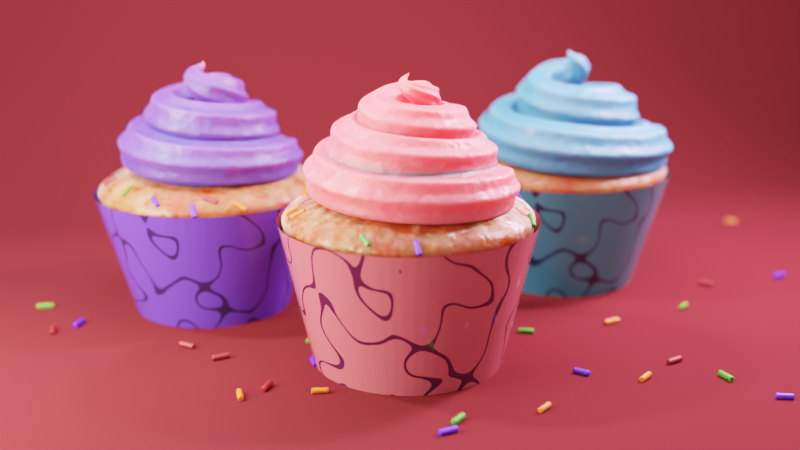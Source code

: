 # Source: cupcakes.blend  (saved by Blender 3.0.39; exported with 4.5.12 LTS)
import bpy
from mathutils import Matrix  # noqa: F401  (used for matrix-valued properties, if any)

bpy.ops.wm.read_factory_settings(use_empty=True)
scene = bpy.context.scene
scene.name = 'Scene'

# ---- collections
col_collection = bpy.data.collections.new('Collection'); scene.collection.children.link(col_collection)
col_other = bpy.data.collections.new('Other'); scene.collection.children.link(col_other)

# ---- materials (node trees are filled in below, after node groups)
mat_paper = bpy.data.materials.new('Paper')
mat_paper.use_transparent_shadow = False
mat_paper_cyan = bpy.data.materials.new('Paper Cyan')
mat_paper_cyan.use_transparent_shadow = False
mat_paper_purple = bpy.data.materials.new('Paper Purple')
mat_paper_purple.use_transparent_shadow = False
mat_floor = bpy.data.materials.new('Floor')
mat_floor.use_transparent_shadow = False
mat_sprinkles = bpy.data.materials.new('Sprinkles')
mat_sprinkles.use_transparent_shadow = False
mat_dough = bpy.data.materials.new('Dough')
mat_dough.use_transparent_shadow = False
mat_cream_pink = bpy.data.materials.new('Cream Pink')
mat_cream_pink.use_transparent_shadow = False
mat_cream_cyan = bpy.data.materials.new('Cream Cyan')
mat_cream_cyan.use_transparent_shadow = False
mat_cream_purple = bpy.data.materials.new('Cream Purple')
mat_cream_purple.use_transparent_shadow = False

# ---- node groups
ng_geometry_nodes = bpy.data.node_groups.new('Geometry Nodes', 'GeometryNodeTree')
_s = ng_geometry_nodes.interface.new_socket(name='Geometry', in_out='OUTPUT', socket_type='NodeSocketGeometry')
_s = ng_geometry_nodes.interface.new_socket(name='Geometry', in_out='INPUT', socket_type='NodeSocketGeometry')
_s = ng_geometry_nodes.interface.new_socket(name='Radius', in_out='INPUT', socket_type='NodeSocketFloat')
_s.subtype = 'DISTANCE'
_s.default_value = 1.0
_s.min_value = 0.0
_s = ng_geometry_nodes.interface.new_socket(name='Dough Sourface', in_out='INPUT', socket_type='NodeSocketFloat')
_s.default_value = 0.09
_s.min_value = 0.0
_s.max_value = 1.0
_s = ng_geometry_nodes.interface.new_socket(name='Dough Height', in_out='INPUT', socket_type='NodeSocketFloat')
_s.default_value = 0.25
_s.min_value = 0.0
_s.max_value = 1.0
_s = ng_geometry_nodes.interface.new_socket(name='Cup Folds', in_out='INPUT', socket_type='NodeSocketInt')
_s.default_value = 32
_s.min_value = 30
_s.max_value = 70
_s = ng_geometry_nodes.interface.new_socket(name='Cup Height', in_out='INPUT', socket_type='NodeSocketFloat')
_s.subtype = 'DISTANCE'
_s.default_value = 1.0
_s.min_value = 0.0
_s.max_value = 2.0
_s = ng_geometry_nodes.interface.new_socket(name='Cup Base', in_out='INPUT', socket_type='NodeSocketFloat')
_s.min_value = 0.0
_s.max_value = 1.0
_s = ng_geometry_nodes.interface.new_socket(name='Cream Height', in_out='INPUT', socket_type='NodeSocketFloat')
_s.subtype = 'DISTANCE'
_s.default_value = 0.7
_s.min_value = 0.0
_s.max_value = 2.0
_s = ng_geometry_nodes.interface.new_socket(name='Cream Rotations', in_out='INPUT', socket_type='NodeSocketFloat')
_s.default_value = 3.0
_s.min_value = 0.0
_s = ng_geometry_nodes.interface.new_socket(name='Cream Thickness', in_out='INPUT', socket_type='NodeSocketFloat')
_s.default_value = 1.21
_s.min_value = 0.0
_s.max_value = 2.0
_s = ng_geometry_nodes.interface.new_socket(name='Cream Tip', in_out='INPUT', socket_type='NodeSocketFloat')
_s.default_value = 0.19
_s.min_value = 0.0
_s.max_value = 0.3
_s = ng_geometry_nodes.interface.new_socket(name='Cream Width', in_out='INPUT', socket_type='NodeSocketFloat')
_s.default_value = 0.69
_s.min_value = 0.0
_s.max_value = 1.0
_s = ng_geometry_nodes.interface.new_socket(name='Cream offset', in_out='INPUT', socket_type='NodeSocketFloat')
_s.min_value = -5.0
_s.max_value = 5.0
_s = ng_geometry_nodes.interface.new_socket(name='Cupcake Sprinkles', in_out='INPUT', socket_type='NodeSocketFloat')
_s.default_value = 1.0
_s.min_value = 0.0
_s.max_value = 1.0
_s = ng_geometry_nodes.interface.new_socket(name='Floor Sprinkles', in_out='INPUT', socket_type='NodeSocketFloat')
_s.default_value = 1.0
_s.min_value = 0.0
_s.max_value = 1.0
_s = ng_geometry_nodes.interface.new_socket(name='Paper', in_out='INPUT', socket_type='NodeSocketMaterial')
_s.default_value = mat_paper
_s = ng_geometry_nodes.interface.new_socket(name='Dough', in_out='INPUT', socket_type='NodeSocketMaterial')
_s.default_value = mat_dough
_s = ng_geometry_nodes.interface.new_socket(name='Cream', in_out='INPUT', socket_type='NodeSocketMaterial')
_s.default_value = mat_cream_pink
ng_geometry_nodes.is_modifier = True
# nodes of 'Geometry Nodes' reference scene objects; filled in after objects exist
ng_auto_smooth = bpy.data.node_groups.new('Auto Smooth', 'GeometryNodeTree')
_s = ng_auto_smooth.interface.new_socket(name='Geometry', in_out='OUTPUT', socket_type='NodeSocketGeometry')
_s = ng_auto_smooth.interface.new_socket(name='Geometry', in_out='INPUT', socket_type='NodeSocketGeometry')
_s = ng_auto_smooth.interface.new_socket(name='Angle', in_out='INPUT', socket_type='NodeSocketFloat')
_s.subtype = 'ANGLE'
_s.min_value = 0.0
_s.max_value = 3.142
ng_auto_smooth.is_modifier = True
_N = ng_auto_smooth.nodes; _L = ng_auto_smooth.links
n0 = _N.new('NodeGroupOutput'); n0.name = 'Group Output'; n0.location = (480, -100)
n1 = _N.new('NodeGroupInput'); n1.name = 'Group Input'; n1.location = (-420, -300)
n2 = _N.new('NodeGroupInput'); n2.name = 'Group Input.001'; n2.location = (-60, -100)
n3 = _N.new('GeometryNodeSetShadeSmooth'); n3.name = 'Set Shade Smooth'; n3.location = (120, -100)
n3.domain = 'EDGE'
n4 = _N.new('GeometryNodeSetShadeSmooth'); n4.name = 'Set Shade Smooth.001'; n4.location = (300, -100)
n5 = _N.new('GeometryNodeInputMeshEdgeAngle'); n5.name = 'Edge Angle'; n5.location = (-420, -220)
n6 = _N.new('GeometryNodeInputEdgeSmooth'); n6.name = 'Is Edge Smooth'; n6.location = (-60, -160)
n7 = _N.new('GeometryNodeInputShadeSmooth'); n7.name = 'Is Face Smooth'; n7.location = (-240, -340)
n8 = _N.new('FunctionNodeBooleanMath'); n8.name = 'Boolean Math'; n8.location = (-60, -220)
n9 = _N.new('FunctionNodeCompare'); n9.name = 'Compare'; n9.location = (-240, -180)
n9.operation = 'LESS_EQUAL'
_L.new(n5.outputs[0], n9.inputs[0])
_L.new(n4.outputs[0], n0.inputs[0])
_L.new(n1.outputs[1], n9.inputs[1])
_L.new(n9.outputs[0], n8.inputs[0])
_L.new(n7.outputs[0], n8.inputs[1])
_L.new(n2.outputs[0], n3.inputs[0])
_L.new(n6.outputs[0], n3.inputs[1])
_L.new(n3.outputs[0], n4.inputs[0])
_L.new(n8.outputs[0], n3.inputs[2])
n0.is_active_output = True

# ---- material node trees
mat_paper.use_nodes = True; mat_paper.node_tree.nodes.clear()
_N = mat_paper.node_tree.nodes; _L = mat_paper.node_tree.links
n0 = _N.new('ShaderNodeTexNoise'); n0.name = 'Musgrave Texture'; n0.location = (-1226, 338)
n0.width = 150
n0.noise_type = 'RIDGED_MULTIFRACTAL'
n0.normalize = False
n0.inputs[2].default_value = 3.1
n0.inputs[3].default_value = 0.0
n0.inputs[4].default_value = 1.0
n1 = _N.new('ShaderNodeMapRange'); n1.name = 'Map Range'; n1.location = (-1044, 337)
n1.inputs[1].default_value = 0.01
n1.inputs[2].default_value = 0.0
n2 = _N.new('ShaderNodeMath'); n2.name = 'Math'; n2.location = (-878, 342)
n2.operation = 'LESS_THAN'
n2.inputs[1].default_value = 0.85
n2.inputs[2].default_value = 0.0
n3 = _N.new('ShaderNodeOutputMaterial'); n3.name = 'Material Output'; n3.location = (380, 300)
n4 = _N.new('ShaderNodeBsdfPrincipled'); n4.name = 'Principled BSDF'; n4.location = (-163, 188)
n4.distribution = 'GGX'
n4.subsurface_method = 'BURLEY'
n4.inputs[2].default_value = 0.09091
n4.inputs[3].default_value = 1.45
n4.inputs[27].default_value = (0.0, 0.0, 0.0, 1.0)
n4.inputs[28].default_value = 1.0
n5 = _N.new('ShaderNodeBsdfTranslucent'); n5.name = 'Translucent BSDF'; n5.location = (-65, 311)
n6 = _N.new('ShaderNodeMix'); n6.name = 'Mix'; n6.location = (-700, 334)
n6.data_type = 'RGBA'
n6.inputs[6].default_value = (0.05317, 0.006515, 0.03017, 1.0)
n6.inputs[7].default_value = (0.4497, 0.07669, 0.1018, 1.0)
n7 = _N.new('ShaderNodeMixShader'); n7.name = 'Mix Shader'; n7.location = (160, 300)
n7.inputs[0].default_value = 0.0
n8 = _N.new('ShaderNodeTexCoord'); n8.name = 'Texture Coordinate'; n8.location = (-1404, 329)
_L.new(n8.outputs[3], n0.inputs[0])
_L.new(n0.outputs[0], n1.inputs[0])
_L.new(n1.outputs[0], n2.inputs[0])
_L.new(n2.outputs[0], n6.inputs[0])
_L.new(n6.outputs[2], n4.inputs[0])
_L.new(n4.outputs[0], n7.inputs[1])
_L.new(n5.outputs[0], n7.inputs[2])
_L.new(n7.outputs[0], n3.inputs[0])
_L.new(n6.outputs[2], n5.inputs[0])
n3.is_active_output = True
mat_paper_cyan.use_nodes = True; mat_paper_cyan.node_tree.nodes.clear()
_N = mat_paper_cyan.node_tree.nodes; _L = mat_paper_cyan.node_tree.links
n0 = _N.new('ShaderNodeTexNoise'); n0.name = 'Musgrave Texture'; n0.location = (-1226, 338)
n0.width = 150
n0.noise_type = 'RIDGED_MULTIFRACTAL'
n0.normalize = False
n0.inputs[2].default_value = 3.1
n0.inputs[3].default_value = 0.0
n0.inputs[4].default_value = 1.0
n1 = _N.new('ShaderNodeMapRange'); n1.name = 'Map Range'; n1.location = (-1044, 337)
n1.inputs[1].default_value = 0.01
n1.inputs[2].default_value = 0.0
n2 = _N.new('ShaderNodeMath'); n2.name = 'Math'; n2.location = (-878, 342)
n2.operation = 'LESS_THAN'
n2.inputs[1].default_value = 0.85
n2.inputs[2].default_value = 0.0
n3 = _N.new('ShaderNodeTexCoord'); n3.name = 'Texture Coordinate'; n3.location = (-1540, 20)
n4 = _N.new('ShaderNodeOutputMaterial'); n4.name = 'Material Output'; n4.location = (380, 300)
n5 = _N.new('ShaderNodeMix'); n5.name = 'Mix'; n5.location = (-700, 334)
n5.data_type = 'RGBA'
n5.inputs[6].default_value = (0.008639, 0.01172, 0.05316, 1.0)
n5.inputs[7].default_value = (0.03463, 0.178, 0.2661, 1.0)
n6 = _N.new('ShaderNodeBsdfPrincipled'); n6.name = 'Principled BSDF'; n6.location = (-160, 180)
n6.distribution = 'GGX'
n6.subsurface_method = 'BURLEY'
n6.inputs[2].default_value = 0.09091
n6.inputs[3].default_value = 1.45
n6.inputs[27].default_value = (0.0, 0.0, 0.0, 1.0)
n6.inputs[28].default_value = 1.0
_L.new(n3.outputs[3], n0.inputs[0])
_L.new(n0.outputs[0], n1.inputs[0])
_L.new(n1.outputs[0], n2.inputs[0])
_L.new(n2.outputs[0], n5.inputs[0])
_L.new(n5.outputs[2], n6.inputs[0])
_L.new(n6.outputs[0], n4.inputs[0])
n4.is_active_output = True
mat_paper_purple.use_nodes = True; mat_paper_purple.node_tree.nodes.clear()
_N = mat_paper_purple.node_tree.nodes; _L = mat_paper_purple.node_tree.links
n0 = _N.new('ShaderNodeOutputMaterial'); n0.name = 'Material Output'; n0.location = (380, 300)
n1 = _N.new('ShaderNodeTexNoise'); n1.name = 'Musgrave Texture'; n1.location = (-966, 198)
n1.width = 150
n1.noise_type = 'RIDGED_MULTIFRACTAL'
n1.normalize = False
n1.inputs[2].default_value = 3.1
n1.inputs[3].default_value = 0.0
n1.inputs[4].default_value = 1.0
n2 = _N.new('ShaderNodeMapRange'); n2.name = 'Map Range'; n2.location = (-784, 196)
n2.inputs[1].default_value = 0.01
n2.inputs[2].default_value = 0.0
n3 = _N.new('ShaderNodeMath'); n3.name = 'Math'; n3.location = (-617, 201)
n3.operation = 'LESS_THAN'
n3.inputs[1].default_value = 0.85
n3.inputs[2].default_value = 0.0
n4 = _N.new('ShaderNodeMix'); n4.name = 'Mix'; n4.location = (-440, 194)
n4.data_type = 'RGBA'
n4.inputs[6].default_value = (0.01929, 0.008565, 0.05317, 1.0)
n4.inputs[7].default_value = (0.0831, 0.03256, 0.3887, 1.0)
n5 = _N.new('ShaderNodeBsdfPrincipled'); n5.name = 'Principled BSDF'; n5.location = (-160, 180)
n5.distribution = 'GGX'
n5.subsurface_method = 'BURLEY'
n5.inputs[2].default_value = 0.09091
n5.inputs[3].default_value = 1.45
n5.inputs[27].default_value = (0.0, 0.0, 0.0, 1.0)
n5.inputs[28].default_value = 1.0
n6 = _N.new('ShaderNodeTexCoord'); n6.name = 'Texture Coordinate'; n6.location = (-1177, 169)
_L.new(n6.outputs[3], n1.inputs[0])
_L.new(n1.outputs[0], n2.inputs[0])
_L.new(n2.outputs[0], n3.inputs[0])
_L.new(n3.outputs[0], n4.inputs[0])
_L.new(n4.outputs[2], n5.inputs[0])
_L.new(n5.outputs[0], n0.inputs[0])
n0.is_active_output = True
mat_floor.use_nodes = True; mat_floor.node_tree.nodes.clear()
_N = mat_floor.node_tree.nodes; _L = mat_floor.node_tree.links
n0 = _N.new('ShaderNodeOutputMaterial'); n0.name = 'Material Output'; n0.location = (300, 300)
n1 = _N.new('ShaderNodeBsdfDiffuse'); n1.name = 'Diffuse BSDF'; n1.location = (-183, 270)
n1.inputs[0].default_value = (0.09864, 0.01057, 0.01342, 1.0)
_L.new(n1.outputs[0], n0.inputs[0])
n0.is_active_output = True
mat_sprinkles.use_nodes = True; mat_sprinkles.node_tree.nodes.clear()
_N = mat_sprinkles.node_tree.nodes; _L = mat_sprinkles.node_tree.links
n0 = _N.new('ShaderNodeOutputMaterial'); n0.name = 'Material Output'; n0.location = (300, 300)
n1 = _N.new('ShaderNodeBsdfPrincipled'); n1.name = 'Principled BSDF'; n1.location = (10, 300)
n1.distribution = 'GGX'
n1.inputs[2].default_value = 0.5318
n1.inputs[3].default_value = 1.45
n1.inputs[8].default_value = 1.0
n1.inputs[9].default_value = (0.6, 0.2, 0.1)
n1.inputs[10].default_value = 0.004545
n1.inputs[27].default_value = (0.0, 0.0, 0.0, 1.0)
n1.inputs[28].default_value = 1.0
n2 = _N.new('ShaderNodeValToRGB'); n2.name = 'ColorRamp'; n2.location = (-436, 253)
n2.color_ramp.interpolation = 'CONSTANT'
while len(n2.color_ramp.elements) > 1: n2.color_ramp.elements.remove(n2.color_ramp.elements[-1])
n2.color_ramp.elements[0].position = 0.0; n2.color_ramp.elements[0].color = (0.08351, 0.0, 0.5146, 1.0)
_e = n2.color_ramp.elements.new(0.3136); _e.color = (0.6657, 0.1222, 0.0, 1.0)
_e = n2.color_ramp.elements.new(0.5773); _e.color = (0.02998, 0.2103, 0.0, 1.0)
_e = n2.color_ramp.elements.new(0.8091); _e.color = (0.2316, 0.0, 0.003035, 1.0)
n3 = _N.new('ShaderNodeObjectInfo'); n3.name = 'Object Info'; n3.location = (-701, 61)
n4 = _N.new('ShaderNodeMix'); n4.name = 'Mix'; n4.location = (-160, 180)
n4.data_type = 'RGBA'
n4.inputs[0].default_value = 0.004545
n4.inputs[7].default_value = (0.8, 0.6496, 0.4258, 1.0)
_L.new(n1.outputs[0], n0.inputs[0])
_L.new(n3.outputs[5], n2.inputs[0])
_L.new(n2.outputs[0], n4.inputs[6])
_L.new(n4.outputs[2], n1.inputs[0])
n0.is_active_output = True
mat_dough.use_nodes = True; mat_dough.node_tree.nodes.clear()
_N = mat_dough.node_tree.nodes; _L = mat_dough.node_tree.links
n0 = _N.new('ShaderNodeOutputMaterial'); n0.name = 'Material Output'; n0.location = (482, 300)
n1 = _N.new('ShaderNodeFresnel'); n1.name = 'Fresnel'; n1.location = (-287, 521)
n1.inputs[0].default_value = 1.45
n2 = _N.new('ShaderNodeMixShader'); n2.name = 'Mix Shader'; n2.location = (260, 320)
n3 = _N.new('ShaderNodeBsdfAnisotropic'); n3.name = 'Glossy BSDF'; n3.location = (-220, -40)
n3.distribution = 'GGX'
n4 = _N.new('NodeReroute'); n4.name = 'Reroute'; n4.location = (-1225, -210)
n4.width = 16
n4.socket_idname = 'NodeSocketVector'
n5 = _N.new('ShaderNodeTexNoise'); n5.name = 'Noise Texture.001'; n5.location = (-1020, -100)
n5.inputs[2].default_value = 8.02
n5.inputs[3].default_value = 10.0
n6 = _N.new('ShaderNodeTexNoise'); n6.name = 'Noise Texture.003'; n6.location = (-1020, -340)
n6.inputs[2].default_value = 3.0
n6.inputs[3].default_value = 10.0
n7 = _N.new('ShaderNodeValToRGB'); n7.name = 'ColorRamp.003'; n7.location = (-750, 330)
while len(n7.color_ramp.elements) > 1: n7.color_ramp.elements.remove(n7.color_ramp.elements[-1])
n7.color_ramp.elements[0].position = 0.0; n7.color_ramp.elements[0].color = (0.2508, 0.02304, 0.001185, 1.0)
_e = n7.color_ramp.elements.new(1.0); _e.color = (0.267, 0.1071, 0.03788, 1.0)
n8 = _N.new('ShaderNodeTexNoise'); n8.name = 'Noise Texture.002'; n8.location = (-1183, 241)
n8.inputs[2].default_value = 3.5
n8.inputs[3].default_value = 6.7
n8.inputs[4].default_value = 0.775
n9 = _N.new('ShaderNodeMapRange'); n9.name = 'Map Range'; n9.location = (-1003, 241)
n9.inputs[1].default_value = 0.42
n9.inputs[2].default_value = 0.65
n10 = _N.new('ShaderNodeTexCoord'); n10.name = 'Texture Coordinate'; n10.location = (-1494, 78)
n11 = _N.new('ShaderNodeMix'); n11.name = 'Mix'; n11.location = (-839, -185)
n11.data_type = 'RGBA'
n11.blend_type = 'ADD'
n11.inputs[0].default_value = 0.4917
n12 = _N.new('ShaderNodeBump'); n12.name = 'Bump'; n12.location = (-519, -188)
n12.inputs[1].default_value = 0.03
n12.inputs[2].default_value = 1.0
n13 = _N.new('ShaderNodeMapRange'); n13.name = 'Map Range.001'; n13.location = (-524, 74)
n13.inputs[1].default_value = 0.38
n13.inputs[2].default_value = 0.68
n13.inputs[3].default_value = 0.26
n13.inputs[4].default_value = 0.83
n14 = _N.new('ShaderNodeSubsurfaceScattering'); n14.name = 'Subsurface Scattering'; n14.location = (-219, 266)
n14.inputs[1].default_value = 0.27
_L.new(n4.outputs[0], n5.inputs[0])
_L.new(n10.outputs[3], n8.inputs[0])
_L.new(n12.outputs[0], n3.inputs[4])
_L.new(n3.outputs[0], n2.inputs[2])
_L.new(n1.outputs[0], n2.inputs[0])
_L.new(n12.outputs[0], n14.inputs[6])
_L.new(n8.outputs[0], n9.inputs[0])
_L.new(n9.outputs[0], n7.inputs[0])
_L.new(n5.outputs[0], n13.inputs[0])
_L.new(n13.outputs[0], n3.inputs[1])
_L.new(n7.outputs[0], n14.inputs[0])
_L.new(n14.outputs[0], n2.inputs[1])
_L.new(n2.outputs[0], n0.inputs[0])
_L.new(n10.outputs[3], n4.inputs[0])
_L.new(n4.outputs[0], n6.inputs[0])
_L.new(n5.outputs[0], n11.inputs[6])
_L.new(n6.outputs[0], n11.inputs[7])
_L.new(n11.outputs[2], n12.inputs[3])
n0.is_active_output = True
mat_cream_pink.use_nodes = True; mat_cream_pink.node_tree.nodes.clear()
_N = mat_cream_pink.node_tree.nodes; _L = mat_cream_pink.node_tree.links
n0 = _N.new('ShaderNodeOutputMaterial'); n0.name = 'Material Output'; n0.location = (300, 300)
n1 = _N.new('ShaderNodeTexNoise'); n1.name = 'Noise Texture'; n1.location = (-456, -110)
n1.inputs[2].default_value = 12.0
n1.inputs[3].default_value = 3.5
n2 = _N.new('ShaderNodeTexCoord'); n2.name = 'Texture Coordinate'; n2.location = (-903, 23)
n3 = _N.new('ShaderNodeTexNoise'); n3.name = 'Noise Texture.001'; n3.location = (-661, 190)
n3.inputs[2].default_value = 7.2
n3.inputs[3].default_value = 7.0
n3.inputs[4].default_value = 0.875
n4 = _N.new('ShaderNodeMapRange'); n4.name = 'Map Range'; n4.location = (-488, 188)
n4.inputs[1].default_value = 0.47
n4.inputs[2].default_value = 0.57
n4.inputs[3].default_value = 0.63
n4.inputs[4].default_value = 0.37
n5 = _N.new('ShaderNodeBump'); n5.name = 'Bump'; n5.location = (-282, -107)
n5.inputs[1].default_value = 0.02
n5.inputs[2].default_value = 1.0
n6 = _N.new('ShaderNodeEmission'); n6.name = 'Emission Viewer'; n6.location = (300, 340)
n6.label = 'Viewer'
n6.hide = True
n7 = _N.new('ShaderNodeBsdfPrincipled'); n7.name = 'Principled BSDF'; n7.location = (10, 300)
n7.distribution = 'GGX'
n7.inputs[0].default_value = (1.0, 0.09397, 0.1297, 1.0)
n7.inputs[3].default_value = 1.45
n7.inputs[8].default_value = 1.0
n7.inputs[10].default_value = 0.2545
n7.inputs[27].default_value = (0.0, 0.0, 0.0, 1.0)
n7.inputs[28].default_value = 1.0
_L.new(n2.outputs[3], n1.inputs[0])
_L.new(n1.outputs[0], n5.inputs[3])
_L.new(n5.outputs[0], n7.inputs[5])
_L.new(n2.outputs[3], n3.inputs[0])
_L.new(n3.outputs[0], n4.inputs[0])
_L.new(n4.outputs[0], n7.inputs[2])
_L.new(n7.outputs[0], n0.inputs[0])
n0.is_active_output = True
mat_cream_cyan.use_nodes = True; mat_cream_cyan.node_tree.nodes.clear()
_N = mat_cream_cyan.node_tree.nodes; _L = mat_cream_cyan.node_tree.links
n0 = _N.new('ShaderNodeOutputMaterial'); n0.name = 'Material Output'; n0.location = (300, 300)
n1 = _N.new('ShaderNodeTexNoise'); n1.name = 'Noise Texture'; n1.location = (-456, -110)
n1.inputs[2].default_value = 12.0
n1.inputs[3].default_value = 3.5
n2 = _N.new('ShaderNodeTexCoord'); n2.name = 'Texture Coordinate'; n2.location = (-903, 23)
n3 = _N.new('ShaderNodeTexNoise'); n3.name = 'Noise Texture.001'; n3.location = (-661, 190)
n3.inputs[2].default_value = 7.2
n3.inputs[3].default_value = 7.0
n3.inputs[4].default_value = 0.875
n4 = _N.new('ShaderNodeMapRange'); n4.name = 'Map Range'; n4.location = (-488, 188)
n4.inputs[1].default_value = 0.47
n4.inputs[2].default_value = 0.57
n4.inputs[3].default_value = 0.63
n4.inputs[4].default_value = 0.37
n5 = _N.new('ShaderNodeBump'); n5.name = 'Bump'; n5.location = (-282, -107)
n5.inputs[1].default_value = 0.02
n5.inputs[2].default_value = 1.0
n6 = _N.new('ShaderNodeEmission'); n6.name = 'Emission Viewer'; n6.location = (300, 340)
n6.label = 'Viewer'
n6.hide = True
n7 = _N.new('ShaderNodeBsdfPrincipled'); n7.name = 'Principled BSDF'; n7.location = (10, 300)
n7.distribution = 'GGX'
n7.inputs[0].default_value = (0.03633, 0.1656, 0.3496, 1.0)
n7.inputs[3].default_value = 1.45
n7.inputs[8].default_value = 1.0
n7.inputs[10].default_value = 0.2136
n7.inputs[27].default_value = (0.0, 0.0, 0.0, 1.0)
n7.inputs[28].default_value = 1.0
n8 = _N.new('ShaderNodeAmbientOcclusion'); n8.name = 'Ambient Occlusion'; n8.location = (-467, 434)
n8.inside = True
n9 = _N.new('ShaderNodeMapRange'); n9.name = 'Map Range.001'; n9.location = (-302, 433)
n9.inputs[1].default_value = 0.06
n9.inputs[3].default_value = 1.0
n9.inputs[4].default_value = 0.0
_L.new(n2.outputs[3], n1.inputs[0])
_L.new(n1.outputs[0], n5.inputs[3])
_L.new(n5.outputs[0], n7.inputs[5])
_L.new(n2.outputs[3], n3.inputs[0])
_L.new(n3.outputs[0], n4.inputs[0])
_L.new(n4.outputs[0], n7.inputs[2])
_L.new(n9.outputs[0], n6.inputs[0])
_L.new(n7.outputs[0], n0.inputs[0])
_L.new(n8.outputs[1], n9.inputs[0])
n0.is_active_output = True
mat_cream_purple.use_nodes = True; mat_cream_purple.node_tree.nodes.clear()
_N = mat_cream_purple.node_tree.nodes; _L = mat_cream_purple.node_tree.links
n0 = _N.new('ShaderNodeOutputMaterial'); n0.name = 'Material Output'; n0.location = (300, 300)
n1 = _N.new('ShaderNodeTexNoise'); n1.name = 'Noise Texture'; n1.location = (-456, -110)
n1.inputs[2].default_value = 12.0
n1.inputs[3].default_value = 3.5
n2 = _N.new('ShaderNodeTexCoord'); n2.name = 'Texture Coordinate'; n2.location = (-903, 23)
n3 = _N.new('ShaderNodeTexNoise'); n3.name = 'Noise Texture.001'; n3.location = (-661, 190)
n3.inputs[2].default_value = 7.2
n3.inputs[3].default_value = 7.0
n3.inputs[4].default_value = 0.875
n4 = _N.new('ShaderNodeMapRange'); n4.name = 'Map Range'; n4.location = (-488, 188)
n4.inputs[1].default_value = 0.47
n4.inputs[2].default_value = 0.57
n4.inputs[3].default_value = 0.63
n4.inputs[4].default_value = 0.37
n5 = _N.new('ShaderNodeBump'); n5.name = 'Bump'; n5.location = (-282, -107)
n5.inputs[1].default_value = 0.02
n5.inputs[2].default_value = 1.0
n6 = _N.new('ShaderNodeEmission'); n6.name = 'Emission Viewer'; n6.location = (300, 340)
n6.label = 'Viewer'
n6.hide = True
n7 = _N.new('ShaderNodeBsdfPrincipled'); n7.name = 'Principled BSDF'; n7.location = (10, 300)
n7.distribution = 'GGX'
n7.inputs[0].default_value = (0.06885, 0.02794, 0.2854, 1.0)
n7.inputs[3].default_value = 1.45
n7.inputs[8].default_value = 1.0
n7.inputs[10].default_value = 0.8591
n7.inputs[27].default_value = (0.0, 0.0, 0.0, 1.0)
n7.inputs[28].default_value = 1.0
_L.new(n2.outputs[3], n1.inputs[0])
_L.new(n1.outputs[0], n5.inputs[3])
_L.new(n5.outputs[0], n7.inputs[5])
_L.new(n2.outputs[3], n3.inputs[0])
_L.new(n3.outputs[0], n4.inputs[0])
_L.new(n4.outputs[0], n7.inputs[2])
_L.new(n7.outputs[0], n0.inputs[0])
n0.is_active_output = True

# ---- world
world_world = bpy.data.worlds.new('World'); scene.world = world_world
world_world.use_nodes = True; world_world.node_tree.nodes.clear()
_N = world_world.node_tree.nodes; _L = world_world.node_tree.links
n0 = _N.new('ShaderNodeOutputWorld'); n0.name = 'World Output'; n0.location = (699, 316)
n1 = _N.new('ShaderNodeMixShader'); n1.name = 'Mix Shader'; n1.location = (220, 300)
n2 = _N.new('ShaderNodeBackground'); n2.name = 'Background.001'; n2.location = (12, 149)
n2.inputs[0].default_value = (0.05088, 0.05088, 0.05088, 1.0)
n3 = _N.new('ShaderNodeLightPath'); n3.name = 'Light Path'; n3.location = (9, 398)
n4 = _N.new('ShaderNodeBackground'); n4.name = 'Background'; n4.location = (10, 300)
n5 = _N.new('ShaderNodeTexSky'); n5.name = 'Sky Texture'; n5.location = (-161, 300)
n5.sky_type = 'HOSEK_WILKIE'
n5.sun_direction = (0.01538, 0.8462, 0.5327)
n5.turbidity = 6.0
n5.ground_albedo = 0.2615
n5.sun_size = 0.2835
n5.sun_intensity = 6.8
n5.sun_elevation = 0.2409
n5.sun_rotation = 0.05411
n5.altitude = 3.8
_L.new(n4.outputs[0], n1.inputs[1])
_L.new(n2.outputs[0], n1.inputs[2])
_L.new(n3.outputs[0], n1.inputs[0])
_L.new(n1.outputs[0], n0.inputs[0])
_L.new(n5.outputs[0], n4.inputs[0])
n0.is_active_output = True
world_world.color = (0.05088, 0.05088, 0.05088)
world_world.use_sun_shadow = False
world_world.sun_shadow_jitter_overblur = 0.0

# ---- cameras
cam_camera = bpy.data.cameras.new('Camera')
cam_camera.clip_end = 100.0
cam_camera.ortho_scale = 7.314
cam_camera.show_limits = True
cam_camera.dof.use_dof = True
cam_camera.dof.focus_distance = 7.797
cam_camera.dof.aperture_fstop = 0.23

# ---- lights
light_trilamp_back = bpy.data.lights.new('TriLamp-Back', 'AREA')
light_trilamp_back.color = (1.0, 0.7865, 0.7121)
light_trilamp_back.transmission_factor = 0.0
light_trilamp_back.energy = 196.3
light_trilamp_back.shadow_soft_size = 6.48
light_trilamp_back.use_absolute_resolution = True
light_trilamp_back.size = 6.48
light_trilamp_fill = bpy.data.lights.new('TriLamp-Fill', 'AREA')
light_trilamp_fill.color = (1.0, 0.6038, 0.8335)
light_trilamp_fill.transmission_factor = 0.0
light_trilamp_fill.energy = 1178.0
light_trilamp_fill.shadow_soft_size = 1.68
light_trilamp_fill.use_absolute_resolution = True
light_trilamp_fill.shape = 'RECTANGLE'
light_trilamp_fill.size = 1.68
light_trilamp_fill.size_y = 2.05
light_trilamp_key = bpy.data.lights.new('TriLamp-Key', 'AREA')
light_trilamp_key.color = (1.0, 0.912, 0.7428)
light_trilamp_key.transmission_factor = 0.0
light_trilamp_key.energy = 1178.0
light_trilamp_key.shadow_buffer_clip_start = 0.01
light_trilamp_key.shadow_soft_size = 1.35
light_trilamp_key.use_absolute_resolution = True
light_trilamp_key.size = 1.35
light_trilamp_key.size_y = 1.0
light_area = bpy.data.lights.new('Area', 'AREA')
light_area.color = (1.0, 0.4725, 0.289)
light_area.transmission_factor = 0.0
light_area.energy = 392.7
light_area.shadow_soft_size = 1.0
light_area.use_absolute_resolution = True
light_area.size = 1.0
light_area.size_y = 1.0
light_point = bpy.data.lights.new('Point', 'POINT')
light_point.transmission_factor = 0.0
light_point.energy = 3000.0
light_point.shadow_soft_size = 0.25
light_point.use_absolute_resolution = True
light_point_001 = bpy.data.lights.new('Point.001', 'POINT')
light_point_001.transmission_factor = 0.0
light_point_001.energy = 3000.0
light_point_001.shadow_soft_size = 0.25
light_point_001.use_absolute_resolution = True
light_trilamp_fill_001 = bpy.data.lights.new('TriLamp-Fill.001', 'AREA')
light_trilamp_fill_001.color = (0.8369, 0.8761, 1.0)
light_trilamp_fill_001.transmission_factor = 0.0
light_trilamp_fill_001.energy = 785.4
light_trilamp_fill_001.shadow_soft_size = 4.94
light_trilamp_fill_001.use_absolute_resolution = True
light_trilamp_fill_001.size = 4.94
light_trilamp_fill_001.size_y = 2.05

# ---- meshes
me_roundcube = bpy.data.meshes.new('Roundcube')
me_roundcube.from_pydata([(0.5774, 0.5774, -0.5774), (0.2887, 0.677, -0.677), (0.0, 0.7071, -0.7071), (-0.2887, 0.677, -0.677), (0.677, 0.677, -0.2887), (0.3385, 0.878, -0.3385), (0.0, 0.9354, -0.3536), (-0.3385, 0.878, -0.3385), (0.7071, 0.7071, 0.0), (0.3536, 0.9354, 0.0), (0.0, 1.0, 0.0), (-0.3536, 0.9354, 0.0), (0.677, 0.677, 0.2887), (0.3385, 0.878, 0.3385), (0.0, 0.9354, 0.3536), (-0.3385, 0.878, 0.3385), (-0.5774, 0.5774, -0.5774), (-0.677, 0.2887, -0.677), (-0.7071, 0.0, -0.7071), (-0.677, -0.2887, -0.677), (-0.677, 0.677, -0.2887), (-0.878, 0.3385, -0.3385), (-0.9354, 0.0, -0.3536), (-0.878, -0.3385, -0.3385), (-0.7071, 0.7071, 0.0), (-0.9354, 0.3536, 0.0), (-1.0, 0.0, 0.0), (-0.9354, -0.3536, 0.0), (-0.677, 0.677, 0.2887), (-0.878, 0.3385, 0.3385), (-0.9354, 0.0, 0.3536), (-0.878, -0.3385, 0.3385), (-0.5774, -0.5774, -0.5774), (-0.2887, -0.677, -0.677), (0.0, -0.7071, -0.7071), (0.2887, -0.677, -0.677), (-0.677, -0.677, -0.2887), (-0.3385, -0.878, -0.3385), (0.0, -0.9354, -0.3536), (0.3385, -0.878, -0.3385), (-0.7071, -0.7071, 0.0), (-0.3536, -0.9354, 0.0), (0.0, -1.0, 0.0), (0.3536, -0.9354, 0.0), (-0.677, -0.677, 0.2887), (-0.3385, -0.878, 0.3385), (0.0, -0.9354, 0.3536), (0.3385, -0.878, 0.3385), (0.5774, -0.5774, -0.5774), (0.677, -0.2887, -0.677), (0.7071, 0.0, -0.7071), (0.677, 0.2887, -0.677), (0.677, -0.677, -0.2887), (0.878, -0.3385, -0.3385), (0.9354, 0.0, -0.3536), (0.878, 0.3385, -0.3385), (0.7071, -0.7071, 0.0), (0.9354, -0.3536, 0.0), (1.0, 0.0, 0.0), (0.9354, 0.3536, 0.0), (0.677, -0.677, 0.2887), (0.878, -0.3385, 0.3385), (0.9354, 0.0, 0.3536), (0.878, 0.3385, 0.3385), (0.3385, -0.3385, -0.878), (0.0, -0.3536, -0.9354), (-0.3385, -0.3385, -0.878), (0.3536, 0.0, -0.9354), (0.0, 0.0, -1.0), (-0.3536, 0.0, -0.9354), (0.3385, 0.3385, -0.878), (0.0, 0.3536, -0.9354), (-0.3385, 0.3385, -0.878), (0.5774, 0.5774, 0.5774), (0.2887, 0.677, 0.677), (0.0, 0.7071, 0.7071), (-0.2887, 0.677, 0.677), (-0.5774, 0.5774, 0.5774), (0.677, 0.2887, 0.677), (0.3385, 0.3385, 0.878), (0.0, 0.3536, 0.9354), (-0.3385, 0.3385, 0.878), (-0.677, 0.2887, 0.677), (0.7071, 0.0, 0.7071), (0.3536, 0.0, 0.9354), (0.0, 0.0, 1.0), (-0.3536, 0.0, 0.9354), (-0.7071, 0.0, 0.7071), (0.677, -0.2887, 0.677), (0.3385, -0.3385, 0.878), (0.0, -0.3536, 0.9354), (-0.3385, -0.3385, 0.878), (-0.677, -0.2887, 0.677), (0.5774, -0.5774, 0.5774), (0.2887, -0.677, 0.677), (0.0, -0.7071, 0.7071), (-0.2887, -0.677, 0.677), (-0.5774, -0.5774, 0.5774)], [], [(0, 1, 5, 4), (1, 2, 6, 5), (2, 3, 7, 6), (3, 16, 20, 7), (4, 5, 9, 8), (5, 6, 10, 9), (6, 7, 11, 10), (7, 20, 24, 11), (8, 9, 13, 12), (9, 10, 14, 13), (10, 11, 15, 14), (11, 24, 28, 15), (12, 13, 74, 73), (13, 14, 75, 74), (14, 15, 76, 75), (15, 28, 77, 76), (16, 17, 21, 20), (17, 18, 22, 21), (18, 19, 23, 22), (19, 32, 36, 23), (20, 21, 25, 24), (21, 22, 26, 25), (22, 23, 27, 26), (23, 36, 40, 27), (24, 25, 29, 28), (25, 26, 30, 29), (26, 27, 31, 30), (27, 40, 44, 31), (28, 29, 82, 77), (29, 30, 87, 82), (30, 31, 92, 87), (31, 44, 97, 92), (32, 33, 37, 36), (33, 34, 38, 37), (34, 35, 39, 38), (35, 48, 52, 39), (36, 37, 41, 40), (37, 38, 42, 41), (38, 39, 43, 42), (39, 52, 56, 43), (40, 41, 45, 44), (41, 42, 46, 45), (42, 43, 47, 46), (43, 56, 60, 47), (44, 45, 96, 97), (45, 46, 95, 96), (46, 47, 94, 95), (47, 60, 93, 94), (48, 49, 53, 52), (49, 50, 54, 53), (50, 51, 55, 54), (51, 0, 4, 55), (52, 53, 57, 56), (53, 54, 58, 57), (54, 55, 59, 58), (55, 4, 8, 59), (56, 57, 61, 60), (57, 58, 62, 61), (58, 59, 63, 62), (59, 8, 12, 63), (60, 61, 88, 93), (61, 62, 83, 88), (62, 63, 78, 83), (63, 12, 73, 78), (48, 35, 64, 49), (35, 34, 65, 64), (34, 33, 66, 65), (33, 32, 19, 66), (49, 64, 67, 50), (64, 65, 68, 67), (65, 66, 69, 68), (66, 19, 18, 69), (50, 67, 70, 51), (67, 68, 71, 70), (68, 69, 72, 71), (69, 18, 17, 72), (51, 70, 1, 0), (70, 71, 2, 1), (71, 72, 3, 2), (72, 17, 16, 3), (73, 74, 79, 78), (74, 75, 80, 79), (75, 76, 81, 80), (76, 77, 82, 81), (78, 79, 84, 83), (79, 80, 85, 84), (80, 81, 86, 85), (81, 82, 87, 86), (83, 84, 89, 88), (84, 85, 90, 89), (85, 86, 91, 90), (86, 87, 92, 91), (88, 89, 94, 93), (89, 90, 95, 94), (90, 91, 96, 95), (91, 92, 97, 96)])
me_roundcube.polygons.foreach_set('use_smooth', [True] * 96)
me_roundcube.materials.append(mat_paper)
me_roundcube.use_remesh_fix_poles = True
me_roundcube.use_remesh_preserve_attributes = False
me_roundcube.update()
me_roundcube_001 = bpy.data.meshes.new('Roundcube.001')
me_roundcube_001.from_pydata([(0.5774, 0.5774, -0.5774), (0.2887, 0.677, -0.677), (0.0, 0.7071, -0.7071), (-0.2887, 0.677, -0.677), (0.677, 0.677, -0.2887), (0.3385, 0.878, -0.3385), (0.0, 0.9354, -0.3536), (-0.3385, 0.878, -0.3385), (0.7071, 0.7071, 0.0), (0.3536, 0.9354, 0.0), (0.0, 1.0, 0.0), (-0.3536, 0.9354, 0.0), (0.677, 0.677, 0.2887), (0.3385, 0.878, 0.3385), (0.0, 0.9354, 0.3536), (-0.3385, 0.878, 0.3385), (-0.5774, 0.5774, -0.5774), (-0.677, 0.2887, -0.677), (-0.7071, 0.0, -0.7071), (-0.677, -0.2887, -0.677), (-0.677, 0.677, -0.2887), (-0.878, 0.3385, -0.3385), (-0.9354, 0.0, -0.3536), (-0.878, -0.3385, -0.3385), (-0.7071, 0.7071, 0.0), (-0.9354, 0.3536, 0.0), (-1.0, 0.0, 0.0), (-0.9354, -0.3536, 0.0), (-0.677, 0.677, 0.2887), (-0.878, 0.3385, 0.3385), (-0.9354, 0.0, 0.3536), (-0.878, -0.3385, 0.3385), (-0.5774, -0.5774, -0.5774), (-0.2887, -0.677, -0.677), (0.0, -0.7071, -0.7071), (0.2887, -0.677, -0.677), (-0.677, -0.677, -0.2887), (-0.3385, -0.878, -0.3385), (0.0, -0.9354, -0.3536), (0.3385, -0.878, -0.3385), (-0.7071, -0.7071, 0.0), (-0.3536, -0.9354, 0.0), (0.0, -1.0, 0.0), (0.3536, -0.9354, 0.0), (-0.677, -0.677, 0.2887), (-0.3385, -0.878, 0.3385), (0.0, -0.9354, 0.3536), (0.3385, -0.878, 0.3385), (0.5774, -0.5774, -0.5774), (0.677, -0.2887, -0.677), (0.7071, 0.0, -0.7071), (0.677, 0.2887, -0.677), (0.677, -0.677, -0.2887), (0.878, -0.3385, -0.3385), (0.9354, 0.0, -0.3536), (0.878, 0.3385, -0.3385), (0.7071, -0.7071, 0.0), (0.9354, -0.3536, 0.0), (1.0, 0.0, 0.0), (0.9354, 0.3536, 0.0), (0.677, -0.677, 0.2887), (0.878, -0.3385, 0.3385), (0.9354, 0.0, 0.3536), (0.878, 0.3385, 0.3385), (0.3385, -0.3385, -0.878), (0.0, -0.3536, -0.9354), (-0.3385, -0.3385, -0.878), (0.3536, 0.0, -0.9354), (0.0, 0.0, -1.0), (-0.3536, 0.0, -0.9354), (0.3385, 0.3385, -0.878), (0.0, 0.3536, -0.9354), (-0.3385, 0.3385, -0.878), (0.5774, 0.5774, 0.5774), (0.2887, 0.677, 0.677), (0.0, 0.7071, 0.7071), (-0.2887, 0.677, 0.677), (-0.5774, 0.5774, 0.5774), (0.677, 0.2887, 0.677), (0.3385, 0.3385, 0.878), (0.0, 0.3536, 0.9354), (-0.3385, 0.3385, 0.878), (-0.677, 0.2887, 0.677), (0.7071, 0.0, 0.7071), (0.3536, 0.0, 0.9354), (0.0, 0.0, 1.0), (-0.3536, 0.0, 0.9354), (-0.7071, 0.0, 0.7071), (0.677, -0.2887, 0.677), (0.3385, -0.3385, 0.878), (0.0, -0.3536, 0.9354), (-0.3385, -0.3385, 0.878), (-0.677, -0.2887, 0.677), (0.5774, -0.5774, 0.5774), (0.2887, -0.677, 0.677), (0.0, -0.7071, 0.7071), (-0.2887, -0.677, 0.677), (-0.5774, -0.5774, 0.5774)], [], [(0, 1, 5, 4), (1, 2, 6, 5), (2, 3, 7, 6), (3, 16, 20, 7), (4, 5, 9, 8), (5, 6, 10, 9), (6, 7, 11, 10), (7, 20, 24, 11), (8, 9, 13, 12), (9, 10, 14, 13), (10, 11, 15, 14), (11, 24, 28, 15), (12, 13, 74, 73), (13, 14, 75, 74), (14, 15, 76, 75), (15, 28, 77, 76), (16, 17, 21, 20), (17, 18, 22, 21), (18, 19, 23, 22), (19, 32, 36, 23), (20, 21, 25, 24), (21, 22, 26, 25), (22, 23, 27, 26), (23, 36, 40, 27), (24, 25, 29, 28), (25, 26, 30, 29), (26, 27, 31, 30), (27, 40, 44, 31), (28, 29, 82, 77), (29, 30, 87, 82), (30, 31, 92, 87), (31, 44, 97, 92), (32, 33, 37, 36), (33, 34, 38, 37), (34, 35, 39, 38), (35, 48, 52, 39), (36, 37, 41, 40), (37, 38, 42, 41), (38, 39, 43, 42), (39, 52, 56, 43), (40, 41, 45, 44), (41, 42, 46, 45), (42, 43, 47, 46), (43, 56, 60, 47), (44, 45, 96, 97), (45, 46, 95, 96), (46, 47, 94, 95), (47, 60, 93, 94), (48, 49, 53, 52), (49, 50, 54, 53), (50, 51, 55, 54), (51, 0, 4, 55), (52, 53, 57, 56), (53, 54, 58, 57), (54, 55, 59, 58), (55, 4, 8, 59), (56, 57, 61, 60), (57, 58, 62, 61), (58, 59, 63, 62), (59, 8, 12, 63), (60, 61, 88, 93), (61, 62, 83, 88), (62, 63, 78, 83), (63, 12, 73, 78), (48, 35, 64, 49), (35, 34, 65, 64), (34, 33, 66, 65), (33, 32, 19, 66), (49, 64, 67, 50), (64, 65, 68, 67), (65, 66, 69, 68), (66, 19, 18, 69), (50, 67, 70, 51), (67, 68, 71, 70), (68, 69, 72, 71), (69, 18, 17, 72), (51, 70, 1, 0), (70, 71, 2, 1), (71, 72, 3, 2), (72, 17, 16, 3), (73, 74, 79, 78), (74, 75, 80, 79), (75, 76, 81, 80), (76, 77, 82, 81), (78, 79, 84, 83), (79, 80, 85, 84), (80, 81, 86, 85), (81, 82, 87, 86), (83, 84, 89, 88), (84, 85, 90, 89), (85, 86, 91, 90), (86, 87, 92, 91), (88, 89, 94, 93), (89, 90, 95, 94), (90, 91, 96, 95), (91, 92, 97, 96)])
me_roundcube_001.polygons.foreach_set('use_smooth', [True] * 96)
me_roundcube_001.materials.append(mat_paper_cyan)
me_roundcube_001.use_remesh_fix_poles = True
me_roundcube_001.use_remesh_preserve_attributes = False
me_roundcube_001.update()
me_roundcube_002 = bpy.data.meshes.new('Roundcube.002')
me_roundcube_002.from_pydata([(0.5774, 0.5774, -0.5774), (0.2887, 0.677, -0.677), (0.0, 0.7071, -0.7071), (-0.2887, 0.677, -0.677), (0.677, 0.677, -0.2887), (0.3385, 0.878, -0.3385), (0.0, 0.9354, -0.3536), (-0.3385, 0.878, -0.3385), (0.7071, 0.7071, 0.0), (0.3536, 0.9354, 0.0), (0.0, 1.0, 0.0), (-0.3536, 0.9354, 0.0), (0.677, 0.677, 0.2887), (0.3385, 0.878, 0.3385), (0.0, 0.9354, 0.3536), (-0.3385, 0.878, 0.3385), (-0.5774, 0.5774, -0.5774), (-0.677, 0.2887, -0.677), (-0.7071, 0.0, -0.7071), (-0.677, -0.2887, -0.677), (-0.677, 0.677, -0.2887), (-0.878, 0.3385, -0.3385), (-0.9354, 0.0, -0.3536), (-0.878, -0.3385, -0.3385), (-0.7071, 0.7071, 0.0), (-0.9354, 0.3536, 0.0), (-1.0, 0.0, 0.0), (-0.9354, -0.3536, 0.0), (-0.677, 0.677, 0.2887), (-0.878, 0.3385, 0.3385), (-0.9354, 0.0, 0.3536), (-0.878, -0.3385, 0.3385), (-0.5774, -0.5774, -0.5774), (-0.2887, -0.677, -0.677), (0.0, -0.7071, -0.7071), (0.2887, -0.677, -0.677), (-0.677, -0.677, -0.2887), (-0.3385, -0.878, -0.3385), (0.0, -0.9354, -0.3536), (0.3385, -0.878, -0.3385), (-0.7071, -0.7071, 0.0), (-0.3536, -0.9354, 0.0), (0.0, -1.0, 0.0), (0.3536, -0.9354, 0.0), (-0.677, -0.677, 0.2887), (-0.3385, -0.878, 0.3385), (0.0, -0.9354, 0.3536), (0.3385, -0.878, 0.3385), (0.5774, -0.5774, -0.5774), (0.677, -0.2887, -0.677), (0.7071, 0.0, -0.7071), (0.677, 0.2887, -0.677), (0.677, -0.677, -0.2887), (0.878, -0.3385, -0.3385), (0.9354, 0.0, -0.3536), (0.878, 0.3385, -0.3385), (0.7071, -0.7071, 0.0), (0.9354, -0.3536, 0.0), (1.0, 0.0, 0.0), (0.9354, 0.3536, 0.0), (0.677, -0.677, 0.2887), (0.878, -0.3385, 0.3385), (0.9354, 0.0, 0.3536), (0.878, 0.3385, 0.3385), (0.3385, -0.3385, -0.878), (0.0, -0.3536, -0.9354), (-0.3385, -0.3385, -0.878), (0.3536, 0.0, -0.9354), (0.0, 0.0, -1.0), (-0.3536, 0.0, -0.9354), (0.3385, 0.3385, -0.878), (0.0, 0.3536, -0.9354), (-0.3385, 0.3385, -0.878), (0.5774, 0.5774, 0.5774), (0.2887, 0.677, 0.677), (0.0, 0.7071, 0.7071), (-0.2887, 0.677, 0.677), (-0.5774, 0.5774, 0.5774), (0.677, 0.2887, 0.677), (0.3385, 0.3385, 0.878), (0.0, 0.3536, 0.9354), (-0.3385, 0.3385, 0.878), (-0.677, 0.2887, 0.677), (0.7071, 0.0, 0.7071), (0.3536, 0.0, 0.9354), (0.0, 0.0, 1.0), (-0.3536, 0.0, 0.9354), (-0.7071, 0.0, 0.7071), (0.677, -0.2887, 0.677), (0.3385, -0.3385, 0.878), (0.0, -0.3536, 0.9354), (-0.3385, -0.3385, 0.878), (-0.677, -0.2887, 0.677), (0.5774, -0.5774, 0.5774), (0.2887, -0.677, 0.677), (0.0, -0.7071, 0.7071), (-0.2887, -0.677, 0.677), (-0.5774, -0.5774, 0.5774)], [], [(0, 1, 5, 4), (1, 2, 6, 5), (2, 3, 7, 6), (3, 16, 20, 7), (4, 5, 9, 8), (5, 6, 10, 9), (6, 7, 11, 10), (7, 20, 24, 11), (8, 9, 13, 12), (9, 10, 14, 13), (10, 11, 15, 14), (11, 24, 28, 15), (12, 13, 74, 73), (13, 14, 75, 74), (14, 15, 76, 75), (15, 28, 77, 76), (16, 17, 21, 20), (17, 18, 22, 21), (18, 19, 23, 22), (19, 32, 36, 23), (20, 21, 25, 24), (21, 22, 26, 25), (22, 23, 27, 26), (23, 36, 40, 27), (24, 25, 29, 28), (25, 26, 30, 29), (26, 27, 31, 30), (27, 40, 44, 31), (28, 29, 82, 77), (29, 30, 87, 82), (30, 31, 92, 87), (31, 44, 97, 92), (32, 33, 37, 36), (33, 34, 38, 37), (34, 35, 39, 38), (35, 48, 52, 39), (36, 37, 41, 40), (37, 38, 42, 41), (38, 39, 43, 42), (39, 52, 56, 43), (40, 41, 45, 44), (41, 42, 46, 45), (42, 43, 47, 46), (43, 56, 60, 47), (44, 45, 96, 97), (45, 46, 95, 96), (46, 47, 94, 95), (47, 60, 93, 94), (48, 49, 53, 52), (49, 50, 54, 53), (50, 51, 55, 54), (51, 0, 4, 55), (52, 53, 57, 56), (53, 54, 58, 57), (54, 55, 59, 58), (55, 4, 8, 59), (56, 57, 61, 60), (57, 58, 62, 61), (58, 59, 63, 62), (59, 8, 12, 63), (60, 61, 88, 93), (61, 62, 83, 88), (62, 63, 78, 83), (63, 12, 73, 78), (48, 35, 64, 49), (35, 34, 65, 64), (34, 33, 66, 65), (33, 32, 19, 66), (49, 64, 67, 50), (64, 65, 68, 67), (65, 66, 69, 68), (66, 19, 18, 69), (50, 67, 70, 51), (67, 68, 71, 70), (68, 69, 72, 71), (69, 18, 17, 72), (51, 70, 1, 0), (70, 71, 2, 1), (71, 72, 3, 2), (72, 17, 16, 3), (73, 74, 79, 78), (74, 75, 80, 79), (75, 76, 81, 80), (76, 77, 82, 81), (78, 79, 84, 83), (79, 80, 85, 84), (80, 81, 86, 85), (81, 82, 87, 86), (83, 84, 89, 88), (84, 85, 90, 89), (85, 86, 91, 90), (86, 87, 92, 91), (88, 89, 94, 93), (89, 90, 95, 94), (90, 91, 96, 95), (91, 92, 97, 96)])
me_roundcube_002.polygons.foreach_set('use_smooth', [True] * 96)
me_roundcube_002.materials.append(mat_paper_purple)
me_roundcube_002.use_remesh_fix_poles = True
me_roundcube_002.use_remesh_preserve_attributes = False
me_roundcube_002.update()
me_plane = bpy.data.meshes.new('Plane')
me_plane.from_pydata([(1.0, -1.0, 0.0), (1.0, 1.0, 0.0), (-1.0, -1.0, 0.8815), (-1.0, 1.0, 0.8815), (-0.5447, -1.0, 0.0), (-1.0, -1.0, 0.4553), (-0.5678, -1.0, 0.0005843), (-0.5908, -1.0, 0.002336), (-0.6137, -1.0, 0.00525), (-0.6364, -1.0, 0.00932), (-0.6588, -1.0, 0.01453), (-0.681, -1.0, 0.02088), (-0.7028, -1.0, 0.02834), (-0.7243, -1.0, 0.0369), (-0.7452, -1.0, 0.04653), (-0.7657, -1.0, 0.05721), (-0.7855, -1.0, 0.06891), (-0.8048, -1.0, 0.0816), (-0.8234, -1.0, 0.09526), (-0.8413, -1.0, 0.1098), (-0.8584, -1.0, 0.1253), (-0.8747, -1.0, 0.1416), (-0.8902, -1.0, 0.1587), (-0.9047, -1.0, 0.1766), (-0.9184, -1.0, 0.1952), (-0.9311, -1.0, 0.2145), (-0.9428, -1.0, 0.2343), (-0.9535, -1.0, 0.2548), (-0.9631, -1.0, 0.2757), (-0.9717, -1.0, 0.2972), (-0.9791, -1.0, 0.319), (-0.9855, -1.0, 0.3412), (-0.9907, -1.0, 0.3636), (-0.9947, -1.0, 0.3863), (-0.9977, -1.0, 0.4092), (-0.9994, -1.0, 0.4322), (-1.0, 1.0, 0.4553), (-0.5447, 1.0, 0.0), (-0.9994, 1.0, 0.4322), (-0.9977, 1.0, 0.4092), (-0.9947, 1.0, 0.3863), (-0.9907, 1.0, 0.3636), (-0.9855, 1.0, 0.3412), (-0.9791, 1.0, 0.319), (-0.9717, 1.0, 0.2972), (-0.9631, 1.0, 0.2757), (-0.9535, 1.0, 0.2548), (-0.9428, 1.0, 0.2343), (-0.9311, 1.0, 0.2145), (-0.9184, 1.0, 0.1952), (-0.9047, 1.0, 0.1766), (-0.8902, 1.0, 0.1587), (-0.8747, 1.0, 0.1416), (-0.8584, 1.0, 0.1253), (-0.8413, 1.0, 0.1098), (-0.8234, 1.0, 0.09526), (-0.8048, 1.0, 0.0816), (-0.7855, 1.0, 0.06891), (-0.7657, 1.0, 0.05721), (-0.7452, 1.0, 0.04653), (-0.7243, 1.0, 0.0369), (-0.7028, 1.0, 0.02834), (-0.681, 1.0, 0.02088), (-0.6588, 1.0, 0.01453), (-0.6364, 1.0, 0.00932), (-0.6137, 1.0, 0.00525), (-0.5908, 1.0, 0.002336), (-0.5678, 1.0, 0.0005843)], [], [(4, 0, 1, 37), (36, 5, 35, 38), (38, 35, 34, 39), (39, 34, 33, 40), (40, 33, 32, 41), (41, 32, 31, 42), (42, 31, 30, 43), (43, 30, 29, 44), (44, 29, 28, 45), (45, 28, 27, 46), (46, 27, 26, 47), (47, 26, 25, 48), (48, 25, 24, 49), (49, 24, 23, 50), (50, 23, 22, 51), (51, 22, 21, 52), (52, 21, 20, 53), (53, 20, 19, 54), (54, 19, 18, 55), (55, 18, 17, 56), (56, 17, 16, 57), (57, 16, 15, 58), (58, 15, 14, 59), (59, 14, 13, 60), (60, 13, 12, 61), (61, 12, 11, 62), (62, 11, 10, 63), (63, 10, 9, 64), (64, 9, 8, 65), (65, 8, 7, 66), (66, 7, 6, 67), (67, 6, 4, 37), (5, 36, 3, 2)])
me_plane.polygons.foreach_set('use_smooth', [True] * 33)
_uv = me_plane.uv_layers.new(name='UVMap')
_uv.uv.foreach_set('vector', [0.2276, 0.0, 1.0, 0.0, 1.0, 1.0, 0.2276, 1.0, 0.0, 1.0, 0.0, 0.0, 0.0, 0.0, 0.0, 1.0, 0.0, 1.0, 0.0, 0.0, 0.0, 0.0, 0.0, 1.0, 0.0, 1.0, 0.0, 0.0, 0.0, 0.0, 0.0, 1.0, 0.0, 1.0, 0.0, 0.0, 0.0, 0.0, 0.0, 1.0, 0.0, 1.0, 0.0, 0.0, 0.0, 0.0, 0.0, 1.0, 0.0, 1.0, 0.0, 0.0, 0.0, 0.0, 0.0, 1.0, 0.0, 1.0, 0.0, 0.0, 0.0, 0.0, 0.0, 1.0, 0.0, 1.0, 0.0, 0.0, 0.0, 0.0, 0.0, 1.0, 0.0, 1.0, 0.0, 0.0, 0.0, 0.0, 0.0, 1.0, 0.0, 1.0, 0.0, 0.0, 0.0, 0.0, 0.0, 1.0, 0.0, 1.0, 0.0, 0.0, 0.0, 0.0, 0.0, 1.0, 0.0, 1.0, 0.0, 0.0, 0.0, 0.0, 0.0, 1.0, 0.0, 1.0, 0.0, 0.0, 0.0, 0.0, 0.0, 1.0, 0.0, 1.0, 0.0, 0.0, 0.0, 0.0, 0.0, 1.0, 0.0, 1.0, 0.0, 0.0, 0.0, 0.0, 0.0, 1.0, 0.0, 1.0, 0.0, 0.0, 0.0708, 0.0, 0.0708, 1.0, 0.0708, 1.0, 0.0708, 0.0, 0.07936, 0.0, 0.07936, 1.0, 0.07936, 1.0, 0.07936, 0.0, 0.0883, 0.0, 0.0883, 1.0, 0.0883, 1.0, 0.0883, 0.0, 0.0976, 0.0, 0.0976, 1.0, 0.0976, 1.0, 0.0976, 0.0, 0.1072, 0.0, 0.1072, 1.0, 0.1072, 1.0, 0.1072, 0.0, 0.1172, 0.0, 0.1172, 1.0, 0.1172, 1.0, 0.1172, 0.0, 0.1274, 0.0, 0.1274, 1.0, 0.1274, 1.0, 0.1274, 0.0, 0.1379, 0.0, 0.1379, 1.0, 0.1379, 1.0, 0.1379, 0.0, 0.1486, 0.0, 0.1486, 1.0, 0.1486, 1.0, 0.1486, 0.0, 0.1595, 0.0, 0.1595, 1.0, 0.1595, 1.0, 0.1595, 0.0, 0.1706, 0.0, 0.1706, 1.0, 0.1706, 1.0, 0.1706, 0.0, 0.1818, 0.0, 0.1818, 1.0, 0.1818, 1.0, 0.1818, 0.0, 0.1932, 0.0, 0.1932, 1.0, 0.1932, 1.0, 0.1932, 0.0, 0.2046, 0.0, 0.2046, 1.0, 0.2046, 1.0, 0.2046, 0.0, 0.2161, 0.0, 0.2161, 1.0, 0.2161, 1.0, 0.2161, 0.0, 0.2276, 0.0, 0.2276, 1.0, 0.0, 0.0, 0.0, 1.0, 0.0, 1.0, 0.0, 0.0])
me_plane.materials.append(mat_floor)
me_plane.use_remesh_fix_poles = True
me_plane.use_remesh_preserve_attributes = False
me_plane.update()
me_cylinder = bpy.data.meshes.new('Cylinder')
me_cylinder.from_pydata([(1.214e-10, 0.03629, 0.01039), (0.008997, 0.03629, 0.005194), (0.008997, 0.03629, -0.005194), (-8.524e-10, 0.03629, -0.01039), (-0.008997, 0.03629, -0.005194), (-0.008997, 0.03629, 0.005194), (6.068e-11, -0.03288, 0.01039), (0.008997, -0.03288, 0.005194), (0.008997, -0.03288, -0.005194), (-8.524e-10, -0.03288, -0.01039), (-0.008997, -0.03288, -0.005194), (-0.008997, -0.03288, 0.005194), (0.0, 0.03388, 0.01392), (0.01205, 0.03388, 0.006958), (0.01205, 0.03388, -0.006958), (-1.217e-09, 0.03388, -0.01392), (-0.01205, 0.03388, -0.006958), (-0.01205, 0.03388, 0.006958), (0.01205, -0.03047, 0.006958), (0.0, -0.03047, 0.01392), (0.01205, -0.03047, -0.006958), (-1.217e-09, -0.03047, -0.01392), (-0.01205, -0.03047, -0.006958), (-0.01205, -0.03047, 0.006958), (0.0, 0.03095, 0.01392), (0.0, -0.02754, 0.01392), (0.01205, -0.02754, 0.006958), (0.01205, 0.03095, 0.006958), (-0.01205, 0.03095, 0.006958), (-0.01205, -0.02754, 0.006958), (0.01205, -0.02754, -0.006958), (0.01205, 0.03095, -0.006958), (-1.217e-09, -0.02754, -0.01392), (-1.217e-09, 0.03095, -0.01392), (-0.01205, -0.02754, -0.006958), (-0.01205, 0.03095, -0.006958)], [], [(25, 19, 18, 26), (29, 23, 19, 25), (26, 18, 20, 30), (30, 20, 21, 32), (7, 6, 11, 10, 9, 8), (32, 21, 22, 34), (0, 1, 2, 3, 4, 5), (34, 22, 23, 29), (1, 0, 12, 13), (2, 1, 13, 14), (3, 2, 14, 15), (4, 3, 15, 16), (5, 4, 16, 17), (0, 5, 17, 12), (6, 7, 18, 19), (7, 8, 20, 18), (8, 9, 21, 20), (9, 10, 22, 21), (10, 11, 23, 22), (11, 6, 19, 23), (16, 35, 28, 17), (35, 34, 29, 28), (15, 33, 35, 16), (33, 32, 34, 35), (14, 31, 33, 15), (31, 30, 32, 33), (13, 27, 31, 14), (27, 26, 30, 31), (17, 28, 24, 12), (28, 29, 25, 24), (12, 24, 27, 13), (24, 25, 26, 27)])
me_cylinder.polygons.foreach_set('use_smooth', [True] * 32)
_uv = me_cylinder.uv_layers.new(name='UVMap')
_uv.uv.foreach_set('vector', [1.0, 0.8166, 1.0, 0.9748, 0.8333, 0.9748, 0.8333, 0.8166, 0.1667, 0.8166, 0.1667, 0.9748, -8.941e-08, 0.9748, -8.941e-08, 0.8166, 0.8333, 0.8166, 0.8333, 0.9748, 0.6667, 0.9748, 0.6667, 0.8166, 0.6667, 0.8166, 0.6667, 0.9748, 0.5, 0.9748, 0.5, 0.8166, 0.672, 0.9748, 0.1613, 0.9748, 0.2069, 0.9748, 0.345, 0.9748, 0.4884, 0.9748, 0.6264, 0.9748, 0.5, 0.8166, 0.5, 0.9748, 0.3333, 0.9748, 0.3333, 0.8166, 0.1613, 0.5, 0.672, 0.5, 0.6264, 0.5, 0.4884, 0.5, 0.345, 0.5, 0.2069, 0.5, 0.3333, 0.8166, 0.3333, 0.9748, 0.1667, 0.9748, 0.1667, 0.8166, 0.672, 0.5, 0.1613, 0.5, -8.941e-08, 0.5, 0.8333, 0.5, 0.6264, 0.5, 0.672, 0.5, 0.8333, 0.5, 0.6667, 0.5, 0.4884, 0.5, 0.6264, 0.5, 0.6667, 0.5, 0.5, 0.5, 0.345, 0.5, 0.4884, 0.5, 0.5, 0.5, 0.3333, 0.5, 0.2069, 0.5, 0.345, 0.5, 0.3333, 0.5, 0.1667, 0.5, 0.1613, 0.5, 0.2069, 0.5, 0.1667, 0.5, -8.941e-08, 0.5, 0.1613, 0.9748, 0.672, 0.9748, 0.8333, 0.9748, -8.941e-08, 0.9748, 0.672, 0.9748, 0.6264, 0.9748, 0.6667, 0.9748, 0.8333, 0.9748, 0.6264, 0.9748, 0.4884, 0.9748, 0.5, 0.9748, 0.6667, 0.9748, 0.4884, 0.9748, 0.345, 0.9748, 0.3333, 0.9748, 0.5, 0.9748, 0.345, 0.9748, 0.2069, 0.9748, 0.1667, 0.9748, 0.3333, 0.9748, 0.2069, 0.9748, 0.1613, 0.9748, -8.941e-08, 0.9748, 0.1667, 0.9748, 0.3333, 0.5, 0.3333, 0.6583, 0.1667, 0.6583, 0.1667, 0.5, 0.3333, 0.6583, 0.3333, 0.8166, 0.1667, 0.8166, 0.1667, 0.6583, 0.5, 0.5, 0.5, 0.6583, 0.3333, 0.6583, 0.3333, 0.5, 0.5, 0.6583, 0.5, 0.8166, 0.3333, 0.8166, 0.3333, 0.6583, 0.6667, 0.5, 0.6667, 0.6583, 0.5, 0.6583, 0.5, 0.5, 0.6667, 0.6583, 0.6667, 0.8166, 0.5, 0.8166, 0.5, 0.6583, 0.8333, 0.5, 0.8333, 0.6583, 0.6667, 0.6583, 0.6667, 0.5, 0.8333, 0.6583, 0.8333, 0.8166, 0.6667, 0.8166, 0.6667, 0.6583, 0.1667, 0.5, 0.1667, 0.6583, -8.941e-08, 0.6583, -8.941e-08, 0.5, 0.1667, 0.6583, 0.1667, 0.8166, -8.941e-08, 0.8166, -8.941e-08, 0.6583, 1.0, 0.5, 1.0, 0.6583, 0.8333, 0.6583, 0.8333, 0.5, 1.0, 0.6583, 1.0, 0.8166, 0.8333, 0.8166, 0.8333, 0.6583])
me_cylinder.materials.append(mat_sprinkles)
me_cylinder.use_remesh_fix_poles = True
me_cylinder.use_remesh_preserve_attributes = False
me_cylinder.update()

# ---- objects
ob_cupcake = bpy.data.objects.new('Cupcake', me_roundcube)
ob_cupcake_2 = bpy.data.objects.new('Cupcake 2', me_roundcube_001)
ob_cupcake_3 = bpy.data.objects.new('Cupcake 3', me_roundcube_002)
ob_camera = bpy.data.objects.new('Camera', cam_camera)
ob_trilamp_back = bpy.data.objects.new('TriLamp-Back', light_trilamp_back)
ob_trilamp_fill = bpy.data.objects.new('TriLamp-Fill', light_trilamp_fill)
ob_trilamp_key = bpy.data.objects.new('TriLamp-Key', light_trilamp_key)
ob_plane = bpy.data.objects.new('Plane', me_plane)
ob_chip = bpy.data.objects.new('chip', me_cylinder)
ob_area = bpy.data.objects.new('Area', light_area)
ob_point = bpy.data.objects.new('Point', light_point)
ob_point_001 = bpy.data.objects.new('Point.001', light_point_001)
ob_trilamp_fill_001 = bpy.data.objects.new('TriLamp-Fill.001', light_trilamp_fill_001)
_N = ng_geometry_nodes.nodes; _L = ng_geometry_nodes.links
n0 = _N.new('GeometryNodeStoreNamedAttribute'); n0.name = 'Store Named Attribute.002'; n0.location = (55, -30)
n0.data_type = 'FLOAT_VECTOR'
n0.domain = 'CORNER'
n0.inputs[2].default_value = 'uv_map'
n1 = _N.new('GeometryNodeStoreNamedAttribute'); n1.name = 'Store Named Attribute.001'; n1.location = (305, -140)
n1.data_type = 'FLOAT_VECTOR'
n1.domain = 'CORNER'
n1.inputs[2].default_value = 'uv_map'
n2 = _N.new('GeometryNodeStoreNamedAttribute'); n2.name = 'Store Named Attribute'; n2.location = (300, -49)
n2.data_type = 'FLOAT_VECTOR'
n2.domain = 'CORNER'
n2.inputs[2].default_value = 'uv_map'
n3 = _N.new('NodeFrame'); n3.name = 'Frame.013'; n3.location = (2010, 1410)
n3.label = 'Defines 2 widths'
n3.width = 200
n4 = _N.new('NodeFrame'); n4.name = 'Frame.014'; n4.location = (4217, -895)
n4.label = 'Captures Dough Points position'
n4.width = 201
n5 = _N.new('NodeFrame'); n5.name = 'Frame.003'; n5.location = (4562, -831)
n5.label = 'Sprinkles'
n5.width = 2411
n6 = _N.new('NodeFrame'); n6.name = 'Frame.005'; n6.location = (30, -92)
n6.label = 'Joins Dough + Cream to place particles on their faces'
n6.width = 195
n7 = _N.new('NodeFrame'); n7.name = 'Frame.004'; n7.location = (4537, 1436)
n7.label = 'Sprinkles in the floor'
n7.width = 1533
n8 = _N.new('NodeFrame'); n8.name = 'Frame'; n8.location = (80, 620)
n8.label = 'Cup'
n8.width = 3450
n9 = _N.new('NodeFrame'); n9.name = 'Frame.009'; n9.location = (480, -60)
n9.label = 'Compensates Position when Height Changes'
n9.width = 200
n10 = _N.new('NodeFrame'); n10.name = 'Frame.008'; n10.location = (80, -380)
n10.label = 'Half of the Cylinders height as Z value'
n10.width = 360
n11 = _N.new('NodeFrame'); n11.name = 'Frame.006'; n11.location = (120, -680)
n11.label = 'Selects Faces Facing Positive Z only'
n11.width = 360
n12 = _N.new('NodeFrame'); n12.name = 'Frame.007'; n12.location = (30, -30)
n12.label = 'Snaps every 2 to avoid odd numbers (needed for checker select)'
n12.width = 200
n13 = _N.new('NodeFrame'); n13.name = 'Frame.010'; n13.location = (2240, -440)
n13.label = 'Selects base edges (the ones at 0 position in Z)'
n13.width = 360
n14 = _N.new('NodeFrame'); n14.name = 'Frame.001'; n14.location = (112, 2118)
n14.label = 'Dough'
n14.width = 3478
n15 = _N.new('NodeFrame'); n15.name = 'Frame.011'; n15.location = (448, -388)
n15.label = 'MASK: more effect for the faces facing positive Z'
n15.width = 570
n16 = _N.new('NodeFrame'); n16.name = 'Frame.012'; n16.location = (30, -654)
n16.label = 'Creates a rounded cube from a cube'
n16.width = 848
n17 = _N.new('NodeFrame'); n17.name = 'Frame.002'; n17.location = (-72, -1049)
n17.label = 'Cream'
n17.width = 3042
n18 = _N.new('NodeReroute'); n18.name = 'Reroute.022'; n18.location = (-100, -320)
n18.width = 16
n18.socket_idname = 'NodeSocketFloat'
n19 = _N.new('NodeReroute'); n19.name = 'Reroute.023'; n19.location = (-60, 300)
n19.width = 16
n19.socket_idname = 'NodeSocketFloatDistance'
n20 = _N.new('NodeReroute'); n20.name = 'Reroute.040'; n20.location = (1960, 700)
n20.label = 'Cup Max value on Z'
n20.width = 16
n20.socket_idname = 'NodeSocketFloat'
n21 = _N.new('NodeReroute'); n21.name = 'Reroute.047'; n21.location = (-500, 60)
n21.width = 16
n21.socket_idname = 'NodeSocketFloat'
n22 = _N.new('NodeReroute'); n22.name = 'Reroute.048'; n22.location = (-520, 80)
n22.width = 16
n22.socket_idname = 'NodeSocketFloatDistance'
n23 = _N.new('NodeReroute'); n23.name = 'Reroute.024'; n23.location = (-240, 320)
n23.width = 16
n23.socket_idname = 'NodeSocketFloatDistance'
n24 = _N.new('NodeReroute'); n24.name = 'Reroute.015'; n24.location = (-100, 440)
n24.width = 16
n24.socket_idname = 'NodeSocketInt'
n25 = _N.new('NodeReroute'); n25.name = 'Reroute.046'; n25.location = (-500, 1780)
n25.width = 16
n25.socket_idname = 'NodeSocketFloat'
n26 = _N.new('NodeReroute'); n26.name = 'Reroute.016'; n26.location = (-520, 1020)
n26.width = 16
n26.socket_idname = 'NodeSocketFloatDistance'
n27 = _N.new('NodeReroute'); n27.name = 'Reroute.056'; n27.location = (28, 1777)
n27.width = 16
n27.socket_idname = 'NodeSocketFloat'
n28 = _N.new('ShaderNodeMath'); n28.name = 'Math.002'; n28.location = (-260, 1780)
n28.hide = True
n28.operation = 'MULTIPLY'
n28.inputs[1].default_value = 0.1
n29 = _N.new('NodeReroute'); n29.name = 'Reroute.059'; n29.location = (800, 720)
n29.width = 16
n29.socket_idname = 'NodeSocketFloat'
n30 = _N.new('NodeReroute'); n30.name = 'Reroute.070'; n30.location = (1760, 800)
n30.width = 16
n30.socket_idname = 'NodeSocketGeometry'
n31 = _N.new('NodeReroute'); n31.name = 'Reroute.073'; n31.location = (-460, 876)
n31.width = 16
n31.socket_idname = 'NodeSocketFloat'
n32 = _N.new('ShaderNodeMath'); n32.name = 'Math.010'; n32.location = (-200, 1000)
n32.operation = 'MULTIPLY_ADD'
n32.inputs[1].default_value = 0.25
n32.inputs[2].default_value = 0.25
n33 = _N.new('NodeReroute'); n33.name = 'Reroute.075'; n33.location = (80, 960)
n33.width = 16
n33.socket_idname = 'NodeSocketFloat'
n34 = _N.new('NodeReroute'); n34.name = 'Reroute.074'; n34.location = (-200, 780)
n34.label = 'Adjusts the 0 to 1 setting to a 0.25 to 0.5 value'
n34.width = 16
n35 = _N.new('NodeReroute'); n35.name = 'Reroute.077'; n35.location = (3900, -823)
n35.width = 16
n35.socket_idname = 'NodeSocketFloat'
n36 = _N.new('NodeReroute'); n36.name = 'Reroute.003'; n36.location = (3620, 340)
n36.width = 16
n36.socket_idname = 'NodeSocketGeometry'
n37 = _N.new('NodeReroute'); n37.name = 'Reroute.069'; n37.location = (3600, 780)
n37.width = 16
n37.socket_idname = 'NodeSocketGeometry'
n38 = _N.new('NodeReroute'); n38.name = 'Reroute.076'; n38.location = (3860, 1200)
n38.width = 16
n38.socket_idname = 'NodeSocketFloat'
n39 = _N.new('ShaderNodeVectorMath'); n39.name = 'Vector Math.001'; n39.location = (30, -30)
n39.operation = 'MULTIPLY'
n39.inputs[1].default_value = (0.75, 0.75, 1.0)
n39.inputs[3].default_value = 0.48
n40 = _N.new('ShaderNodeVectorMath'); n40.name = 'Vector Math.009'; n40.location = (30, -230)
n40.operation = 'MULTIPLY'
n40.inputs[1].default_value = (0.97, 0.97, 1.0)
n40.inputs[3].default_value = 0.48
n41 = _N.new('NodeReroute'); n41.name = 'Reroute.020'; n41.location = (-460, -1320)
n41.width = 16
n41.socket_idname = 'NodeSocketFloatDistance'
n42 = _N.new('NodeReroute'); n42.name = 'Reroute.049'; n42.location = (-240, 80)
n42.width = 16
n42.socket_idname = 'NodeSocketFloatDistance'
n43 = _N.new('NodeReroute'); n43.name = 'Reroute.085'; n43.location = (-240, -1160)
n43.width = 16
n43.socket_idname = 'NodeSocketFloatDistance'
n44 = _N.new('NodeReroute'); n44.name = 'Reroute.051'; n44.location = (-100, 20)
n44.width = 16
n44.socket_idname = 'NodeSocketInt'
n45 = _N.new('NodeReroute'); n45.name = 'Reroute.050'; n45.location = (-60, 0)
n45.width = 16
n45.socket_idname = 'NodeSocketFloatDistance'
n46 = _N.new('NodeReroute'); n46.name = 'Reroute.021'; n46.location = (-100, -20)
n46.width = 16
n46.socket_idname = 'NodeSocketFloat'
n47 = _N.new('NodeReroute'); n47.name = 'Reroute.072'; n47.location = (-460, 40)
n47.width = 16
n47.socket_idname = 'NodeSocketFloat'
n48 = _N.new('NodeReroute'); n48.name = 'Reroute.087'; n48.location = (-500, -140)
n48.width = 16
n48.socket_idname = 'NodeSocketFloat'
n49 = _N.new('NodeReroute'); n49.name = 'Reroute.017'; n49.location = (-400, -1200)
n49.width = 16
n49.socket_idname = 'NodeSocketFloat'
n50 = _N.new('NodeReroute'); n50.name = 'Reroute.088'; n50.location = (-400, -120)
n50.width = 16
n50.socket_idname = 'NodeSocketFloat'
n51 = _N.new('NodeReroute'); n51.name = 'Reroute.018'; n51.location = (-340, -100)
n51.width = 16
n51.socket_idname = 'NodeSocketFloat'
n52 = _N.new('NodeReroute'); n52.name = 'Reroute.019'; n52.location = (-320, -80)
n52.width = 16
n52.socket_idname = 'NodeSocketFloat'
n53 = _N.new('NodeReroute'); n53.name = 'Reroute.090'; n53.location = (-340, -880)
n53.width = 16
n53.socket_idname = 'NodeSocketFloat'
n54 = _N.new('NodeReroute'); n54.name = 'Reroute.089'; n54.location = (-320, -850)
n54.width = 16
n54.socket_idname = 'NodeSocketFloat'
n55 = _N.new('NodeReroute'); n55.name = 'Reroute.084'; n55.location = (-500, -1360)
n55.width = 16
n55.socket_idname = 'NodeSocketFloat'
n56 = _N.new('NodeReroute'); n56.name = 'Reroute.079'; n56.location = (2180, -820)
n56.width = 16
n56.socket_idname = 'NodeSocketFloat'
n57 = _N.new('NodeReroute'); n57.name = 'Reroute.086'; n57.location = (-460, -40)
n57.width = 16
n57.socket_idname = 'NodeSocketFloatDistance'
n58 = _N.new('NodeReroute'); n58.name = 'Reroute.094'; n58.location = (-160, -1140)
n58.width = 16
n58.socket_idname = 'NodeSocketFloat'
n59 = _N.new('NodeReroute'); n59.name = 'Reroute.093'; n59.location = (-160, -60)
n59.width = 16
n59.socket_idname = 'NodeSocketFloat'
n60 = _N.new('NodeReroute'); n60.name = 'Reroute.091'; n60.location = (670, -858)
n60.width = 16
n60.socket_idname = 'NodeSocketFloat'
n61 = _N.new('NodeReroute'); n61.name = 'Reroute.092'; n61.location = (1268, -886)
n61.width = 16
n61.socket_idname = 'NodeSocketFloat'
n62 = _N.new('NodeReroute'); n62.name = 'Reroute.005'; n62.location = (3961, 1466)
n62.width = 16
n62.socket_idname = 'NodeSocketGeometry'
n63 = _N.new('NodeReroute'); n63.name = 'Reroute.106'; n63.location = (3965, 554)
n63.width = 16
n63.socket_idname = 'NodeSocketGeometry'
n64 = _N.new('GeometryNodeJoinGeometry'); n64.name = 'Join Geometry'; n64.location = (4503, 607)
n64.width = 135
n65 = _N.new('NodeReroute'); n65.name = 'Reroute.108'; n65.location = (4104, 539)
n65.width = 16
n65.socket_idname = 'NodeSocketGeometry'
n66 = _N.new('NodeReroute'); n66.name = 'Reroute.109'; n66.location = (4257, 532)
n66.width = 16
n66.socket_idname = 'NodeSocketGeometry'
n67 = _N.new('NodeReroute'); n67.name = 'Reroute.008'; n67.location = (4257, 342)
n67.width = 16
n67.socket_idname = 'NodeSocketGeometry'
n68 = _N.new('NodeReroute'); n68.name = 'Reroute.107'; n68.location = (3960, -1049)
n68.width = 16
n68.socket_idname = 'NodeSocketGeometry'
n69 = _N.new('NodeReroute'); n69.name = 'Reroute.113'; n69.location = (4456, -1007)
n69.width = 16
n69.socket_idname = 'NodeSocketGeometry'
n70 = _N.new('NodeReroute'); n70.name = 'Reroute.111'; n70.location = (4455, -1200)
n70.width = 16
n70.socket_idname = 'NodeSocketGeometry'
n71 = _N.new('NodeReroute'); n71.name = 'Reroute.009'; n71.location = (6647, 1285)
n71.width = 16
n71.socket_idname = 'NodeSocketGeometry'
n72 = _N.new('NodeReroute'); n72.name = 'Reroute.010'; n72.location = (7267, -1006)
n72.width = 16
n72.socket_idname = 'NodeSocketGeometry'
n73 = _N.new('GeometryNodeInputPosition'); n73.name = 'Position.005'; n73.location = (30, -213)
n74 = _N.new('NodeReroute'); n74.name = 'Reroute.007'; n74.location = (4124, -1204)
n74.width = 16
n74.socket_idname = 'NodeSocketGeometry'
n75 = _N.new('GeometryNodeCaptureAttribute'); n75.name = 'Capture Attribute.001'; n75.location = (31, -30)
n75.capture_items.clear()
n75.domain = 'FACE'
n76 = _N.new('GeometryNodeJoinGeometry'); n76.name = 'Join Geometry.002'; n76.location = (7251, 610)
n76.width = 135
n77 = _N.new('NodeGroupOutput'); n77.name = 'Group Output'; n77.location = (7549, 619)
n78 = _N.new('ShaderNodeMapRange'); n78.name = 'Map Range'; n78.location = (887, -495)
n78.hide = True
n78.inputs[1].default_value = 0.3
n79 = _N.new('ShaderNodeSeparateXYZ'); n79.name = 'Separate XYZ.002'; n79.location = (714, -449)
n80 = _N.new('GeometryNodeInputNormal'); n80.name = 'Normal'; n80.location = (540, -443)
n80.legacy_corner_normals = True
n81 = _N.new('FunctionNodeRandomValue'); n81.name = 'Random Value.002'; n81.location = (1584, -603)
n81.inputs[2].default_value = 1.5
n81.inputs[3].default_value = 2.0
n82 = _N.new('GeometryNodeInstanceOnPoints'); n82.name = 'Instance on Points'; n82.location = (1992, -155)
n83 = _N.new('GeometryNodeDistributePointsOnFaces'); n83.name = 'Distribute Points on Faces'; n83.location = (1575, -42)
n83.distribute_method = 'POISSON'
n83.use_legacy_normal = True
n83.inputs[2].default_value = 0.07
n84 = _N.new('ShaderNodeMath'); n84.name = 'Math.011'; n84.location = (1290, -246)
n84.operation = 'MULTIPLY'
n84.inputs[2].default_value = 0.0
n85 = _N.new('ShaderNodeSeparateXYZ'); n85.name = 'Separate XYZ.010'; n85.location = (509, -607)
n85.hide = True
n86 = _N.new('NodeReroute'); n86.name = 'Reroute.122'; n86.location = (1960, -142)
n86.label = 'Take faces rotation to "conform" to sourface'
n86.width = 16
n87 = _N.new('NodeReroute'); n87.name = 'Reroute.125'; n87.location = (1608, -571)
n87.label = 'Adds an external object'
n87.width = 16
n88 = _N.new('NodeReroute'); n88.name = 'Reroute.124'; n88.location = (1605, -826)
n88.label = 'A bit of random size'
n88.width = 16
n89 = _N.new('NodeReroute'); n89.name = 'Reroute.123'; n89.location = (2005, -727)
n89.label = 'Rotate mostly on local Z and a bit on the other axis'
n89.width = 16
n90 = _N.new('GeometryNodeObjectInfo'); n90.name = 'Object Info.001'; n90.location = (1584, -337)
n90.inputs[0].default_value = ob_chip
n90.inputs[1].default_value = True
n91 = _N.new('FunctionNodeRandomValue'); n91.name = 'Random Value.003'; n91.location = (1990, -400)
n91.data_type = 'FLOAT_VECTOR'
n91.inputs[0].default_value = (-0.1, -0.1, -3.142)
n91.inputs[1].default_value = (0.1, 0.1, 3.142)
n91.inputs[2].default_value = 0.8
n92 = _N.new('NodeReroute'); n92.name = 'Reroute.121'; n92.location = (1556, -38)
n92.label = 'Posisson disk to have less overlapping'
n92.width = 16
n93 = _N.new('NodeReroute'); n93.name = 'Reroute.118'; n93.location = (1225, -246)
n93.label = 'Removes sprinkles where cream and dough are touching'
n93.width = 16
n94 = _N.new('ShaderNodeMapRange'); n94.name = 'Map Range.004'; n94.location = (814, -629)
n94.inputs[3].default_value = 1.0
n94.inputs[4].default_value = 0.0
n95 = _N.new('NodeReroute'); n95.name = 'Reroute.120'; n95.location = (784, -630)
n95.label = 'Mask: less particles when reaching the top'
n95.width = 16
n96 = _N.new('NodeReroute'); n96.name = 'Reroute.119'; n96.location = (795, -434)
n96.label = 'Mask:_ Faces facing UP / positive Z'
n96.width = 16
n97 = _N.new('GeometryNodeInputPosition'); n97.name = 'Position.002'; n97.location = (310, -577)
n98 = _N.new('NodeReroute'); n98.name = 'Reroute.117'; n98.location = (641, -222)
n98.label = 'Mask: More distance than this will be 1, rest will be 0'
n98.width = 16
n99 = _N.new('NodeReroute'); n99.name = 'Reroute.115'; n99.location = (47, -401)
n99.width = 16
n99.socket_idname = 'NodeSocketVector'
n100 = _N.new('NodeReroute'); n100.name = 'Reroute.114'; n100.location = (261, -769)
n100.width = 16
n100.socket_idname = 'NodeSocketGeometry'
n101 = _N.new('GeometryNodeBoundBox'); n101.name = 'Bounding Box.002'; n101.location = (312, -665)
n102 = _N.new('ShaderNodeSeparateXYZ'); n102.name = 'Separate XYZ.003'; n102.location = (509, -677)
n102.hide = True
n103 = _N.new('ShaderNodeSeparateXYZ'); n103.name = 'Separate XYZ.009'; n103.location = (510, -722)
n103.hide = True
n104 = _N.new('GeometryNodeJoinGeometry'); n104.name = 'Join Geometry.001'; n104.location = (30, -30)
n104.width = 135
n105 = _N.new('NodeReroute'); n105.name = 'Reroute.112'; n105.location = (260, -163)
n105.width = 16
n105.socket_idname = 'NodeSocketGeometry'
n106 = _N.new('ShaderNodeMath'); n106.name = 'Math.007'; n106.location = (1066, -472)
n106.operation = 'MULTIPLY'
n106.inputs[2].default_value = 0.0
n107 = _N.new('NodeReroute'); n107.name = 'Reroute.116'; n107.location = (323, -249)
n107.label = 'Gives a mask with the distance from Dough to Cream'
n107.width = 16
n108 = _N.new('GeometryNodeProximity'); n108.name = 'Geometry Proximity.001'; n108.location = (356, -259)
n108.target_element = 'POINTS'
n109 = _N.new('ShaderNodeMath'); n109.name = 'Math.006'; n109.location = (665, -223)
n109.operation = 'GREATER_THAN'
n109.use_clamp = True
n109.inputs[1].default_value = 0.13
n110 = _N.new('GeometryNodeRotateInstances'); n110.name = 'Rotate Instances'; n110.location = (2241, -143)
n111 = _N.new('NodeGroupInput'); n111.name = 'Group Input.002'; n111.location = (1280, -472)
n112 = _N.new('ShaderNodeMath'); n112.name = 'Math.013'; n112.location = (1280, -842)
n112.hide = True
n112.operation = 'MULTIPLY'
n112.inputs[1].default_value = 100.0
n113 = _N.new('NodeReroute'); n113.name = 'Reroute.110'; n113.location = (1495, -123)
n113.width = 16
n113.socket_idname = 'NodeSocketGeometry'
n114 = _N.new('GeometryNodeInputPosition'); n114.name = 'Position.003'; n114.location = (272, -214)
n115 = _N.new('GeometryNodeInstanceOnPoints'); n115.name = 'Instance on Points.001'; n115.location = (1213, -60)
n116 = _N.new('GeometryNodeObjectInfo'); n116.name = 'Object Info'; n116.location = (783, -464)
n116.inputs[0].default_value = ob_chip
n116.inputs[1].default_value = True
n117 = _N.new('GeometryNodeMeshGrid'); n117.name = 'Grid'; n117.location = (275, -49)
n117.inputs[0].default_value = 10.0
n117.inputs[1].default_value = 10.0
n117.inputs[2].default_value = 100
n117.inputs[3].default_value = 100
n118 = _N.new('FunctionNodeRandomValue'); n118.name = 'Random Value'; n118.location = (783, -387)
n118.hide = True
n118.data_type = 'FLOAT_VECTOR'
n118.inputs[0].default_value = (0.0, 0.0, -3.142)
n118.inputs[1].default_value = (0.0, 0.0, 3.142)
n119 = _N.new('FunctionNodeRandomValue'); n119.name = 'Random Value.001'; n119.location = (783, -422)
n119.hide = True
n119.inputs[0].default_value = (0.0, 0.0, -3.142)
n119.inputs[1].default_value = (0.0, 0.0, 3.142)
n119.inputs[2].default_value = 1.8
n119.inputs[3].default_value = 2.0
n120 = _N.new('ShaderNodeMapRange'); n120.name = 'Map Range.006'; n120.location = (269, -392)
n120.inputs[2].default_value = 5.0
n120.inputs[3].default_value = 1.0
n120.inputs[4].default_value = 0.0
n121 = _N.new('GeometryNodeTransform'); n121.name = 'Transform.003'; n121.location = (477, -88)
n121.hide = True
n121.inputs[1].default_value = (0.0, 0.0, 0.02)
n122 = _N.new('NodeReroute'); n122.name = 'Reroute.126'; n122.location = (250, -38)
n122.label = 'Create a "plane" to instance the sprinkles'
n122.width = 16
n123 = _N.new('ShaderNodeVectorMath'); n123.name = 'Vector Math.006'; n123.location = (271, -276)
n123.operation = 'LENGTH'
n124 = _N.new('NodeGroupInput'); n124.name = 'Group Input.001'; n124.location = (30, -215)
n125 = _N.new('ShaderNodeMath'); n125.name = 'Math.012'; n125.location = (469, -172)
n125.operation = 'GREATER_THAN'
n126 = _N.new('GeometryNodeDistributePointsOnFaces'); n126.name = 'Distribute Points on Faces.001'; n126.location = (755, -83)
n126.distribute_method = 'POISSON'
n126.use_legacy_normal = True
n126.inputs[2].default_value = 0.07
n126.inputs[6].default_value = 50
n127 = _N.new('ShaderNodeMath'); n127.name = 'Math.014'; n127.location = (267, -642)
n127.hide = True
n127.operation = 'MULTIPLY'
n127.inputs[1].default_value = 4.0
n128 = _N.new('NodeReroute'); n128.name = 'Reroute.128'; n128.location = (473, -163)
n128.label = 'Mask sprinkles closer than radius'
n128.width = 16
n129 = _N.new('NodeReroute'); n129.name = 'Reroute.129'; n129.location = (489, -407)
n129.label = 'Mask sprinkles fade with distance'
n129.width = 16
n129.socket_idname = 'NodeSocketFloat'
n130 = _N.new('NodeReroute'); n130.name = 'Reroute.127'; n130.location = (497, -74)
n130.label = 'move it above the floor'
n130.width = 16
n131 = _N.new('NodeReroute'); n131.name = 'Reroute.130'; n131.location = (795, -69)
n131.label = 'Creates points to to later instance elements'
n131.width = 16
n132 = _N.new('NodeReroute'); n132.name = 'Reroute.131'; n132.location = (1187, -53)
n132.label = 'Instance Sprinkles'
n132.width = 16
n133 = _N.new('NodeReroute'); n133.name = 'Reroute.132'; n133.location = (795, -374)
n133.label = 'Adds random rotation and size'
n133.width = 16
n134 = _N.new('NodeGroupInput'); n134.name = 'Group Input'; n134.location = (-1120, 140)
n134.width = 264
n135 = _N.new('NodeReroute'); n135.name = 'Reroute.025'; n135.location = (460, -220)
n135.width = 16
n135.socket_idname = 'NodeSocketVector'
n136 = _N.new('GeometryNodeSetPosition'); n136.name = 'Set Position.006'; n136.location = (30, -30)
n137 = _N.new('ShaderNodeCombineXYZ'); n137.name = 'Combine XYZ.004'; n137.location = (190, -30)
n138 = _N.new('NodeReroute'); n138.name = 'Reroute.006'; n138.location = (460, -440)
n138.width = 16
n138.socket_idname = 'NodeSocketVector'
n139 = _N.new('ShaderNodeMath'); n139.name = 'Math.008'; n139.location = (30, -30)
n139.operation = 'MULTIPLY'
n140 = _N.new('NodeReroute'); n140.name = 'Reroute.002'; n140.location = (100, -320)
n140.width = 16
n140.socket_idname = 'NodeSocketFloatDistance'
n141 = _N.new('GeometryNodeInputNormal'); n141.name = 'Normal.001'; n141.location = (30, -30)
n141.legacy_corner_normals = True
n142 = _N.new('ShaderNodeSeparateXYZ'); n142.name = 'Separate XYZ.001'; n142.location = (30, -90)
n143 = _N.new('ShaderNodeMath'); n143.name = 'Math.003'; n143.location = (190, -30)
n143.operation = 'COMPARE'
n143.inputs[1].default_value = 1.0
n143.inputs[2].default_value = 0.0
n144 = _N.new('NodeReroute'); n144.name = 'Reroute'; n144.location = (809, -937)
n144.width = 16
n144.socket_idname = 'NodeSocketFloat'
n145 = _N.new('ShaderNodeMath'); n145.name = 'Math.001'; n145.location = (30, -30)
n145.operation = 'SNAP'
n145.inputs[1].default_value = 2.0
n145.inputs[2].default_value = 0.0
n146 = _N.new('NodeReroute'); n146.name = 'Reroute.026'; n146.location = (720, -140)
n146.label = 'We need the index before we delete geometry'
n146.width = 16
n147 = _N.new('NodeReroute'); n147.name = 'Reroute.028'; n147.location = (880, -740)
n147.width = 16
n147.socket_idname = 'NodeSocketFloat'
n148 = _N.new('NodeReroute'); n148.name = 'Reroute.029'; n148.location = (880, -275)
n148.width = 16
n148.socket_idname = 'NodeSocketFloat'
n149 = _N.new('NodeReroute'); n149.name = 'Reroute.027'; n149.location = (980, -140)
n149.label = 'Removes top faces of the cylinder'
n149.width = 16
n150 = _N.new('NodeReroute'); n150.name = 'Reroute.030'; n150.location = (1160, -640)
n150.label = 'Checker / alternate selection'
n150.width = 16
n151 = _N.new('NodeReroute'); n151.name = 'Reroute.031'; n151.location = (1160, -280)
n151.label = 'Scales only on X and Y'
n151.width = 16
n152 = _N.new('NodeReroute'); n152.name = 'Reroute.033'; n152.location = (1320, -480)
n152.width = 16
n152.socket_idname = 'NodeSocketFloat'
n153 = _N.new('NodeReroute'); n153.name = 'Reroute.035'; n153.location = (920, -220)
n153.width = 16
n153.socket_idname = 'NodeSocketInt'
n154 = _N.new('NodeReroute'); n154.name = 'Reroute.032'; n154.location = (1380, -100)
n154.label = 'Creates the cup folds / waves'
n154.width = 16
n155 = _N.new('NodeReroute'); n155.name = 'Reroute.036'; n155.location = (1560, -200)
n155.label = 'Uses BBox to get min and max positions'
n155.width = 16
n156 = _N.new('NodeReroute'); n156.name = 'Reroute.037'; n156.location = (1740, -240)
n156.label = 'We only need Z values'
n156.width = 16
n157 = _N.new('NodeReroute'); n157.name = 'Reroute.039'; n157.location = (1880, -280)
n157.width = 16
n157.socket_idname = 'NodeSocketFloat'
n158 = _N.new('NodeReroute'); n158.name = 'Reroute.001'; n158.location = (1840, -940)
n158.width = 16
n158.socket_idname = 'NodeSocketFloat'
n159 = _N.new('GeometryNodeDeleteGeometry'); n159.name = 'Delete Geometry'; n159.location = (960, -140)
n159.domain = 'FACE'
n160 = _N.new('GeometryNodeInputIndex'); n160.name = 'Index.004'; n160.location = (500, -320)
n161 = _N.new('GeometryNodeMeshCylinder'); n161.name = 'Cylinder.001'; n161.location = (280, -140)
n161.inputs[2].default_value = 3
n162 = _N.new('ShaderNodeCombineXYZ'); n162.name = 'Combine XYZ'; n162.location = (969, -411)
n162.inputs[0].default_value = 0.93
n162.inputs[1].default_value = 0.93
n162.inputs[2].default_value = 1.0
n163 = _N.new('GeometryNodeInputPosition'); n163.name = 'Position.001'; n163.location = (971, -338)
n164 = _N.new('ShaderNodeMath'); n164.name = 'Math'; n164.location = (1149, -444)
n164.operation = 'PINGPONG'
n164.inputs[1].default_value = 1.0
n165 = _N.new('GeometryNodeBoundBox'); n165.name = 'Bounding Box'; n165.location = (1560, -200)
n166 = _N.new('GeometryNodeSetPosition'); n166.name = 'Set Position.001'; n166.location = (2440, -100)
n167 = _N.new('GeometryNodeInputPosition'); n167.name = 'Position'; n167.location = (1380, -480)
n168 = _N.new('NodeReroute'); n168.name = 'Reroute.038'; n168.location = (1940, -200)
n168.label = 'Changes Z range to a 1 to N range based on BBox'
n168.width = 16
n169 = _N.new('NodeReroute'); n169.name = 'Reroute.041'; n169.location = (1840, -460)
n169.label = 'N'
n169.width = 16
n169.socket_idname = 'NodeSocketFloat'
n170 = _N.new('ShaderNodeMapRange'); n170.name = 'Map Range.001'; n170.location = (1960, -260)
n170.inputs[3].default_value = 1.0
n171 = _N.new('ShaderNodeSeparateXYZ'); n171.name = 'Separate XYZ.006'; n171.location = (1720, -260)
n171.hide = True
n172 = _N.new('ShaderNodeSeparateXYZ'); n172.name = 'Separate XYZ.005'; n172.location = (1720, -300)
n172.hide = True
n173 = _N.new('ShaderNodeSeparateXYZ'); n173.name = 'Separate XYZ.007'; n173.location = (1560, -340)
n174 = _N.new('ShaderNodeVectorMath'); n174.name = 'Vector Math'; n174.location = (1148, -297)
n174.operation = 'MULTIPLY'
n175 = _N.new('GeometryNodeCaptureAttribute'); n175.name = 'Capture Attribute'; n175.location = (720, -160)
n175.capture_items.clear()
n176 = _N.new('GeometryNodeSetPosition'); n176.name = 'Set Position'; n176.location = (1380, -120)
n177 = _N.new('NodeReroute'); n177.name = 'Reroute.034'; n177.location = (1320, -200)
n177.width = 16
n177.socket_idname = 'NodeSocketFloat'
n178 = _N.new('NodeReroute'); n178.name = 'Reroute.014'; n178.location = (919, -557)
n178.width = 16
n178.socket_idname = 'NodeSocketInt'
n179 = _N.new('ShaderNodeVectorMath'); n179.name = 'Vector Math.004'; n179.location = (2140, -260)
n179.operation = 'SCALE'
n180 = _N.new('NodeReroute'); n180.name = 'Reroute.012'; n180.location = (2120, -520)
n180.width = 16
n180.socket_idname = 'NodeSocketVector'
n181 = _N.new('GeometryNodeSplitEdges'); n181.name = 'Split Edges'; n181.location = (2640, -200)
n182 = _N.new('NodeReroute'); n182.name = 'Reroute.042'; n182.location = (1940, -240)
n182.label = 'N will determine the scale on the lower Z point (cup base)'
n182.width = 16
n183 = _N.new('NodeReroute'); n183.name = 'Reroute.044'; n183.location = (2480, -80)
n183.label = 'Scales the Base'
n183.width = 16
n184 = _N.new('NodeReroute'); n184.name = 'Reroute.043'; n184.location = (2660, -180)
n184.label = 'Splits base edges to fix normals when subdivided'
n184.width = 16
n185 = _N.new('NodeReroute'); n185.name = 'Reroute.045'; n185.location = (2860, -226)
n185.label = 'Rounds the folds a bit (crease controls how much)'
n185.width = 16
n186 = _N.new('GeometryNodeSetShadeSmooth'); n186.name = 'Set Shade Smooth.001'; n186.location = (3120, -240)
n187 = _N.new('GeometryNodeSetMaterial'); n187.name = 'Set Material.001'; n187.location = (3280, -240)
n188 = _N.new('ShaderNodeSeparateXYZ'); n188.name = 'Separate XYZ.004'; n188.location = (30, -30)
n189 = _N.new('ShaderNodeMath'); n189.name = 'Math.009'; n189.location = (190, -30)
n189.operation = 'COMPARE'
n189.inputs[1].default_value = -3.725e-09
n189.inputs[2].default_value = 0.0
n190 = _N.new('NodeGroupInput'); n190.name = 'Group Input.003'; n190.location = (2896, -413)
n190.width = 264
n191 = _N.new('ShaderNodeSeparateXYZ'); n191.name = 'Separate XYZ'; n191.location = (190, -60)
n192 = _N.new('NodeReroute'); n192.name = 'Reroute.053'; n192.location = (370, -120)
n192.width = 16
n192.socket_idname = 'NodeSocketVector'
n193 = _N.new('GeometryNodeInputNormal'); n193.name = 'Normal.002'; n193.location = (30, -60)
n193.legacy_corner_normals = True
n194 = _N.new('GeometryNodeSubdivisionSurface'); n194.name = 'Subdivision Surface.004'; n194.location = (668, -34)
n194.inputs[1].default_value = 3
n194.inputs[4].default_value = False
n195 = _N.new('GeometryNodeInputPosition'); n195.name = 'Position.006'; n195.location = (188, -214)
n196 = _N.new('GeometryNodeSetPosition'); n196.name = 'Set Position.002'; n196.location = (508, -34)
n197 = _N.new('ShaderNodeVectorMath'); n197.name = 'Vector Math.002'; n197.location = (348, -154)
n197.operation = 'NORMALIZE'
n198 = _N.new('GeometryNodeSubdivideMesh'); n198.name = 'Mesh Subdivide'; n198.location = (349, -31)
n198.inputs[1].default_value = 3
n199 = _N.new('GeometryNodeMeshCube'); n199.name = 'Cube'; n199.location = (30, -30)
n200 = _N.new('GeometryNodeRealizeInstances'); n200.name = 'Realize Instances.002'; n200.location = (193, -30)
n201 = _N.new('ShaderNodeVectorMath'); n201.name = 'Vector Math.008'; n201.location = (268, -58)
n201.operation = 'SUBTRACT'
n201.inputs[1].default_value = (0.5, 0.5, 0.5)
n202 = _N.new('GeometryNodeTransform'); n202.name = 'Transform.001'; n202.location = (1048, -678)
n203 = _N.new('ShaderNodeVectorMath'); n203.name = 'Vector Math.007'; n203.location = (400, -30)
n203.operation = 'SCALE'
n204 = _N.new('ShaderNodeTexNoise'); n204.name = 'Noise Texture'; n204.location = (108, -38)
n204.inputs[2].default_value = 10.0
n204.inputs[3].default_value = 0.0
n204.inputs[4].default_value = 0.0
n205 = _N.new('ShaderNodeVectorMath'); n205.name = 'Vector Math.003'; n205.location = (448, -158)
n205.operation = 'MULTIPLY'
n206 = _N.new('NodeReroute'); n206.name = 'Reroute.055'; n206.location = (288, -38)
n206.label = 'Changes Scale to have Negative and Positive values'
n206.width = 16
n207 = _N.new('ShaderNodeCombineXYZ'); n207.name = 'Combine XYZ.003'; n207.location = (228, -318)
n208 = _N.new('NodeReroute'); n208.name = 'Reroute.057'; n208.location = (468, -138)
n208.label = 'Cotrols the strenght of the effect'
n208.width = 16
n209 = _N.new('NodeReroute'); n209.name = 'Reroute.060'; n209.location = (688, -1098)
n209.width = 16
n209.socket_idname = 'NodeSocketFloat'
n210 = _N.new('ShaderNodeCombineXYZ'); n210.name = 'Combine XYZ.005'; n210.location = (748, -998)
n211 = _N.new('NodeReroute'); n211.name = 'Reroute.061'; n211.location = (928, -1038)
n211.width = 16
n211.socket_idname = 'NodeSocketVector'
n212 = _N.new('NodeReroute'); n212.name = 'Reroute.062'; n212.location = (928, -758)
n212.width = 16
n212.socket_idname = 'NodeSocketVector'
n213 = _N.new('NodeReroute'); n213.name = 'Reroute.064'; n213.location = (988, -858)
n213.width = 16
n213.socket_idname = 'NodeSocketVector'
n214 = _N.new('NodeReroute'); n214.name = 'Reroute.063'; n214.location = (988, -978)
n214.width = 16
n214.socket_idname = 'NodeSocketVector'
n215 = _N.new('NodeReroute'); n215.name = 'Reroute.065'; n215.location = (748, -1158)
n215.label = 'Uses Cup height to set the dough position'
n215.width = 16
n216 = _N.new('NodeReroute'); n216.name = 'Reroute.067'; n216.location = (1228, -458)
n216.width = 16
n216.socket_idname = 'NodeSocketVector'
n217 = _N.new('NodeReroute'); n217.name = 'Reroute.052'; n217.location = (808, -198)
n217.width = 16
n217.socket_idname = 'NodeSocketVector'
n218 = _N.new('NodeReroute'); n218.name = 'Reroute.071'; n218.location = (1648, -518)
n218.label = 'Cup Geometry'
n218.width = 16
n218.socket_idname = 'NodeSocketGeometry'
n219 = _N.new('ShaderNodeMapRange'); n219.name = 'Map Range.005'; n219.location = (1888, -398)
n219.inputs[2].default_value = 0.2
n219.inputs[3].default_value = 1.0
n219.inputs[4].default_value = 0.0
n220 = _N.new('NodeReroute'); n220.name = 'Reroute.004'; n220.location = (48, -1078)
n220.width = 16
n220.socket_idname = 'NodeSocketFloatDistance'
n221 = _N.new('ShaderNodeCombineXYZ'); n221.name = 'Combine XYZ.002'; n221.location = (108, -958)
n222 = _N.new('GeometryNodeBoundBox'); n222.name = 'Bounding Box.001'; n222.location = (3148, -838)
n223 = _N.new('NodeReroute'); n223.name = 'Reroute.068'; n223.location = (1228, -778)
n223.width = 16
n223.socket_idname = 'NodeSocketVector'
n224 = _N.new('NodeReroute'); n224.name = 'Reroute.058'; n224.location = (248, -318)
n224.label = 'Affects only Z position'
n224.width = 16
n225 = _N.new('NodeReroute'); n225.name = 'Reroute.054'; n225.location = (1268, -638)
n225.label = 'Selection only uses Boolean values thats why we mask it instead'
n225.width = 16
n226 = _N.new('GeometryNodeProximity'); n226.name = 'Geometry Proximity'; n226.location = (1728, -418)
n227 = _N.new('GeometryNodeSetPosition'); n227.name = 'Set Position.004'; n227.location = (1288, -658)
n228 = _N.new('NodeReroute'); n228.name = 'Reroute.081'; n228.location = (1748, -378)
n228.label = 'Mask based on the distance to the cup faces'
n228.width = 16
n229 = _N.new('GeometryNodeInputPosition'); n229.name = 'Position.004'; n229.location = (1708, -898)
n230 = _N.new('ShaderNodeMix'); n230.name = 'Mix'; n230.location = (2228, -738)
n230.data_type = 'RGBA'
n231 = _N.new('GeometryNodeSetPosition'); n231.name = 'Set Position.005'; n231.location = (2548, -638)
n232 = _N.new('GeometryNodeSubdivisionSurface'); n232.name = 'Subdivision Surface.002'; n232.location = (2728, -638)
n232.inputs[4].default_value = False
n233 = _N.new('GeometryNodeSetShadeSmooth'); n233.name = 'Set Shade Smooth'; n233.location = (2928, -638)
n234 = _N.new('NodeReroute'); n234.name = 'Reroute.082'; n234.location = (2228, -738)
n234.label = 'Mixes 2 widths based on the distance to the cup sourface'
n234.width = 16
n235 = _N.new('ShaderNodeSeparateXYZ'); n235.name = 'Separate XYZ.008'; n235.location = (3308, -838)
n236 = _N.new('NodeReroute'); n236.name = 'Reroute.083'; n236.location = (3168, -818)
n236.label = 'Captures the Dough maximum point in Z to use in Cream position'
n236.width = 16
n237 = _N.new('GeometryNodeSetMaterial'); n237.name = 'Set Material'; n237.location = (3308, -618)
n238 = _N.new('NodeReroute'); n238.name = 'Reroute.066'; n238.location = (108, -1118)
n238.label = 'Uses radius value to set X and Y scale'
n238.width = 16
n239 = _N.new('NodeGroupInput'); n239.name = 'Group Input.004'; n239.location = (2752, -870)
n239.width = 264
n240 = _N.new('ShaderNodeCombineXYZ'); n240.name = 'Combine XYZ.006'; n240.location = (267, -274)
n241 = _N.new('GeometryNodeTransform'); n241.name = 'Transform'; n241.location = (447, -74)
n242 = _N.new('NodeReroute'); n242.name = 'Reroute.078'; n242.location = (87, -334)
n242.width = 16
n242.socket_idname = 'NodeSocketFloatDistance'
n243 = _N.new('ShaderNodeVectorMath'); n243.name = 'Vector Math.005'; n243.location = (1747, -314)
n243.operation = 'SCALE'
n243.inputs[1].default_value = (0.0, 0.0, 0.24)
n244 = _N.new('GeometryNodeCurveSpiral'); n244.name = 'Spiral'; n244.location = (267, -74)
n244.inputs[3].default_value = 0.0
n245 = _N.new('GeometryNodeSubdivisionSurface'); n245.name = 'Subdivision Surface.001'; n245.location = (2695, -218)
n245.inputs[1].default_value = 2
n245.inputs[2].default_value = 0.1692
n245.inputs[4].default_value = False
n246 = _N.new('ShaderNodeMath'); n246.name = 'Math.004'; n246.location = (59, -61)
n246.operation = 'MULTIPLY'
n246.inputs[2].default_value = 0.0
n247 = _N.new('NodeReroute'); n247.name = 'Reroute.011'; n247.location = (40, -64)
n247.label = 'Uses radius + Cream Width result for the radius'
n247.width = 16
n248 = _N.new('GeometryNodeSplineParameter'); n248.name = 'Curve Parameter'; n248.location = (68, -437)
n249 = _N.new('NodeReroute'); n249.name = 'Reroute.095'; n249.location = (38, -441)
n249.label = 'Factor = A 0 to 1 scale that goes from curve start to finish'
n249.width = 16
n250 = _N.new('NodeReroute'); n250.name = 'Reroute.096'; n250.location = (292, -837)
n250.label = 'Changes the radius along the curve length. '
n250.width = 16
n251 = _N.new('NodeReroute'); n251.name = 'Reroute.097'; n251.location = (553, -836)
n251.label = 'Ends are at 0 value to close them'
n251.width = 16
n252 = _N.new('ShaderNodeMath'); n252.name = 'Math.005'; n252.location = (923, -168)
n252.operation = 'MULTIPLY'
n252.inputs[2].default_value = 0.0
n253 = _N.new('ShaderNodeRGBCurve'); n253.name = 'RGB Curves.001'; n253.location = (264, -482)
n253.width = 575
_c = n253.mapping.curves[3]
while len(_c.points) > 2: _c.points.remove(_c.points[-1])
_c.points[0].location = (0.0, 0.0); _c.points[0].handle_type = 'AUTO'
_c.points[1].location = (0.07401, 0.53125); _c.points[1].handle_type = 'AUTO'
_p = _c.points.new(0.15343, 0.825); _p.handle_type = 'AUTO'
_p = _c.points.new(0.26354, 0.85625); _p.handle_type = 'AUTO'
_p = _c.points.new(0.3556, 0.91875); _p.handle_type = 'AUTO'
_p = _c.points.new(0.49819, 0.80625); _p.handle_type = 'AUTO'
_p = _c.points.new(0.63177, 0.9125); _p.handle_type = 'AUTO'
_p = _c.points.new(0.73827, 0.9125); _p.handle_type = 'AUTO'
_p = _c.points.new(0.78339, 0.875); _p.handle_type = 'AUTO'
_p = _c.points.new(0.83393, 0.8); _p.handle_type = 'AUTO'
_p = _c.points.new(0.90975, 0.75625); _p.handle_type = 'AUTO'
_p = _c.points.new(0.95668, 0.48125); _p.handle_type = 'AUTO'
_p = _c.points.new(1.0, 0.0); _p.handle_type = 'AUTO'
n253.mapping.update()
n254 = _N.new('ShaderNodeCombineXYZ'); n254.name = 'Combine XYZ.001'; n254.location = (1390, -592)
n255 = _N.new('NodeReroute'); n255.name = 'Reroute.013'; n255.location = (464, -67)
n255.label = 'Adds an offset in Z position'
n255.width = 16
n256 = _N.new('GeometryNodeSetCurveRadius'); n256.name = 'Set Curve Radius'; n256.location = (1105, -48)
n257 = _N.new('NodeReroute'); n257.name = 'Reroute.100'; n257.location = (1295, -696)
n257.width = 16
n257.socket_idname = 'NodeSocketFloat'
n258 = _N.new('NodeReroute'); n258.name = 'Reroute.099'; n258.location = (1082, -45)
n258.label = 'Sets the radius based on our values'
n258.width = 16
n259 = _N.new('ShaderNodeMapRange'); n259.name = 'Map Range.002'; n259.location = (1397, -354)
n259.inputs[1].default_value = 0.9
n260 = _N.new('NodeReroute'); n260.name = 'Reroute.098'; n260.location = (938, -367)
n260.label = 'Multiplies the radius to have control over it'
n260.width = 16
n261 = _N.new('NodeReroute'); n261.name = 'Reroute.101'; n261.location = (1363, -354)
n261.label = 'Selects the last 10% of the curve and creates a 0 to 1 scale'
n261.width = 16
n262 = _N.new('NodeReroute'); n262.name = 'Reroute.102'; n262.location = (1431, -746)
n262.label = 'Adds a value on Z'
n262.width = 16
n263 = _N.new('GeometryNodeSetPosition'); n263.name = 'Set Position.003'; n263.location = (1995, -30)
n264 = _N.new('GeometryNodeCurveStar'); n264.name = 'Star'; n264.location = (1993, -250)
n264.inputs[1].default_value = 0.15
n264.inputs[2].default_value = 0.2
n265 = _N.new('NodeReroute'); n265.name = 'Reroute.103'; n265.location = (1767, -296)
n265.label = 'Moves the tip up using the mask'
n265.width = 16
n266 = _N.new('GeometryNodeTransform'); n266.name = 'Transform.002'; n266.location = (2515, -132)
n267 = _N.new('NodeReroute'); n267.name = 'Reroute.080'; n267.location = (2197, -435)
n267.width = 16
n267.socket_idname = 'NodeSocketFloat'
n268 = _N.new('ShaderNodeCombineXYZ'); n268.name = 'Combine XYZ.007'; n268.location = (2233, -332)
n269 = _N.new('GeometryNodeCurveToMesh'); n269.name = 'Curve to Mesh'; n269.location = (2245, -117)
n270 = _N.new('NodeReroute'); n270.name = 'Reroute.104'; n270.location = (2259, -103)
n270.label = 'Creates a mesh using a STAR profile'
n270.width = 16
n271 = _N.new('NodeReroute'); n271.name = 'Reroute.105'; n271.location = (2525, -114)
n271.label = 'Uses Dough top position to place the cream base'
n271.width = 16
n272 = _N.new('GeometryNodeSetMaterial'); n272.name = 'Set Material.002'; n272.location = (2872, -223)
n273 = _N.new('NodeGroupInput'); n273.name = 'Group Input.005'; n273.location = (2581, -426)
n273.width = 264
n274 = _N.new('GeometryNodeSubdivisionSurface'); n274.name = 'Subdivision Surface'; n274.location = (2890, -220)
n274.inputs[1].default_value = 2
n274.inputs[2].default_value = 0.4858
n274.inputs[4].default_value = False
n275 = _N.new('GeometryNodeInputNamedAttribute'); n275.name = 'Named Attribute'; n275.location = (2220, -117)
n275.inputs[0].default_value = 'radius'
n276 = _N.new('GeometryNodeSwitch'); n276.name = 'Switch'; n276.location = (2220, -117)
n276.input_type = 'FLOAT'
n276.inputs[1].default_value = 1.0
n0.parent = n16
n1.parent = n8
n2.parent = n7
n6.parent = n5
n9.parent = n8
n10.parent = n8
n11.parent = n8
n12.parent = n8
n13.parent = n8
n15.parent = n14
n16.parent = n14
n39.parent = n3
n40.parent = n3
n73.parent = n4
n75.parent = n4
n78.parent = n5
n79.parent = n5
n80.parent = n5
n81.parent = n5
n82.parent = n5
n83.parent = n5
n84.parent = n5
n85.parent = n5
n86.parent = n5
n87.parent = n5
n88.parent = n5
n89.parent = n5
n90.parent = n5
n91.parent = n5
n92.parent = n5
n93.parent = n5
n94.parent = n5
n95.parent = n5
n96.parent = n5
n97.parent = n5
n98.parent = n5
n99.parent = n5
n100.parent = n5
n101.parent = n5
n102.parent = n5
n103.parent = n5
n104.parent = n6
n105.parent = n5
n106.parent = n5
n107.parent = n5
n108.parent = n5
n109.parent = n5
n110.parent = n5
n111.parent = n5
n112.parent = n5
n113.parent = n7
n114.parent = n7
n115.parent = n7
n116.parent = n7
n117.parent = n7
n118.parent = n7
n119.parent = n7
n120.parent = n7
n121.parent = n7
n122.parent = n7
n123.parent = n7
n124.parent = n7
n125.parent = n7
n126.parent = n7
n127.parent = n7
n128.parent = n7
n129.parent = n7
n130.parent = n7
n131.parent = n7
n132.parent = n7
n133.parent = n7
n135.parent = n8
n136.parent = n9
n137.parent = n10
n138.parent = n8
n139.parent = n10
n140.parent = n8
n141.parent = n11
n142.parent = n11
n143.parent = n11
n144.parent = n8
n145.parent = n12
n146.parent = n8
n147.parent = n8
n148.parent = n8
n149.parent = n8
n150.parent = n8
n151.parent = n8
n152.parent = n8
n153.parent = n8
n154.parent = n8
n155.parent = n8
n156.parent = n8
n157.parent = n8
n158.parent = n8
n159.parent = n8
n160.parent = n8
n161.parent = n8
n162.parent = n8
n163.parent = n8
n164.parent = n8
n165.parent = n8
n166.parent = n8
n167.parent = n8
n168.parent = n8
n169.parent = n8
n170.parent = n8
n171.parent = n8
n172.parent = n8
n173.parent = n8
n174.parent = n8
n175.parent = n8
n176.parent = n8
n177.parent = n8
n178.parent = n8
n179.parent = n8
n180.parent = n8
n181.parent = n8
n182.parent = n8
n183.parent = n8
n184.parent = n8
n185.parent = n8
n186.parent = n8
n187.parent = n8
n188.parent = n13
n189.parent = n13
n190.parent = n8
n191.parent = n15
n192.parent = n15
n193.parent = n15
n194.parent = n16
n195.parent = n16
n196.parent = n16
n197.parent = n16
n198.parent = n16
n199.parent = n16
n200.parent = n16
n201.parent = n14
n202.parent = n14
n203.parent = n15
n204.parent = n14
n205.parent = n14
n206.parent = n14
n207.parent = n14
n208.parent = n14
n209.parent = n14
n210.parent = n14
n211.parent = n14
n212.parent = n14
n213.parent = n14
n214.parent = n14
n215.parent = n14
n216.parent = n14
n217.parent = n14
n218.parent = n14
n219.parent = n14
n220.parent = n14
n221.parent = n14
n222.parent = n14
n223.parent = n14
n224.parent = n14
n225.parent = n14
n226.parent = n14
n227.parent = n14
n228.parent = n14
n229.parent = n14
n230.parent = n14
n231.parent = n14
n232.parent = n14
n233.parent = n14
n234.parent = n14
n235.parent = n14
n236.parent = n14
n237.parent = n14
n238.parent = n14
n239.parent = n14
n240.parent = n17
n241.parent = n17
n242.parent = n17
n243.parent = n17
n244.parent = n17
n245.parent = n17
n246.parent = n17
n247.parent = n17
n248.parent = n17
n249.parent = n17
n250.parent = n17
n251.parent = n17
n252.parent = n17
n253.parent = n17
n254.parent = n17
n255.parent = n17
n256.parent = n17
n257.parent = n17
n258.parent = n17
n259.parent = n17
n260.parent = n17
n261.parent = n17
n262.parent = n17
n263.parent = n17
n264.parent = n17
n265.parent = n17
n266.parent = n17
n267.parent = n17
n268.parent = n17
n269.parent = n17
n270.parent = n17
n271.parent = n17
n272.parent = n17
n273.parent = n17
n274.parent = n8
n275.parent = n17
n276.parent = n17
_L.new(n24.outputs[0], n145.inputs[0])
_L.new(n18.outputs[0], n144.inputs[0])
_L.new(n144.outputs[0], n158.inputs[0])
_L.new(n200.outputs[0], n198.inputs[0])
_L.new(n198.outputs[0], n196.inputs[0])
_L.new(n197.outputs[0], n196.inputs[2])
_L.new(n220.outputs[0], n221.inputs[0])
_L.new(n220.outputs[0], n221.inputs[1])
_L.new(n269.outputs[0], n266.inputs[0])
_L.new(n43.outputs[0], n246.inputs[0])
_L.new(n246.outputs[0], n244.inputs[2])
_L.new(n242.outputs[0], n244.inputs[4])
_L.new(n253.outputs[0], n252.inputs[0])
_L.new(n64.outputs[0], n76.inputs[0])
_L.new(n266.outputs[0], n245.inputs[0])
_L.new(n82.outputs[0], n110.inputs[0])
_L.new(n2.outputs[0], n121.inputs[0])
_L.new(n76.outputs[0], n77.inputs[0])
_L.new(n0.outputs[0], n200.inputs[0])
_L.new(n195.outputs[0], n197.inputs[0])
_L.new(n233.outputs[0], n237.inputs[0])
_L.new(n196.outputs[0], n194.inputs[0])
_L.new(n192.outputs[0], n203.inputs[0])
_L.new(n231.outputs[0], n232.inputs[0])
_L.new(n264.outputs[0], n269.inputs[1])
_L.new(n252.outputs[0], n256.inputs[2])
_L.new(n248.outputs[0], n259.inputs[0])
_L.new(n256.outputs[0], n263.inputs[0])
_L.new(n263.outputs[0], n269.inputs[0])
_L.new(n248.outputs[0], n253.inputs[1])
_L.new(n245.outputs[0], n272.inputs[0])
_L.new(n259.outputs[0], n243.inputs[3])
_L.new(n194.outputs[0], n202.inputs[0])
_L.new(n229.outputs[0], n39.inputs[0])
_L.new(n229.outputs[0], n40.inputs[0])
_L.new(n39.outputs[0], n230.inputs[6])
_L.new(n230.outputs[2], n231.inputs[2])
_L.new(n218.outputs[0], n226.inputs[0])
_L.new(n226.outputs[1], n219.inputs[0])
_L.new(n219.outputs[0], n230.inputs[0])
_L.new(n202.outputs[0], n227.inputs[0])
_L.new(n65.outputs[0], n64.inputs[0])
_L.new(n272.outputs[0], n74.inputs[0])
_L.new(n36.outputs[0], n67.inputs[0])
_L.new(n105.outputs[0], n83.inputs[0])
_L.new(n83.outputs[0], n82.inputs[0])
_L.new(n126.outputs[0], n115.inputs[0])
_L.new(n113.outputs[0], n71.inputs[0])
_L.new(n116.outputs[4], n115.inputs[2])
_L.new(n118.outputs[0], n115.inputs[5])
_L.new(n114.outputs[0], n123.inputs[0])
_L.new(n123.outputs[1], n120.inputs[0])
_L.new(n120.outputs[0], n126.inputs[4])
_L.new(n121.outputs[0], n126.inputs[0])
_L.new(n90.outputs[4], n82.inputs[2])
_L.new(n91.outputs[0], n110.inputs[2])
_L.new(n94.outputs[0], n106.inputs[1])
_L.new(n232.outputs[0], n233.inputs[0])
_L.new(n69.outputs[0], n104.inputs[0])
_L.new(n110.outputs[0], n72.inputs[0])
_L.new(n81.outputs[1], n82.inputs[6])
_L.new(n213.outputs[0], n202.inputs[3])
_L.new(n119.outputs[1], n115.inputs[6])
_L.new(n141.outputs[0], n142.inputs[0])
_L.new(n142.outputs[2], n143.inputs[0])
_L.new(n243.outputs[0], n263.inputs[3])
_L.new(n254.outputs[0], n243.inputs[0])
_L.new(n257.outputs[0], n254.inputs[2])
_L.new(n49.outputs[0], n246.inputs[1])
_L.new(n140.outputs[0], n139.inputs[0])
_L.new(n139.outputs[0], n137.inputs[2])
_L.new(n135.outputs[0], n136.inputs[3])
_L.new(n209.outputs[0], n210.inputs[2])
_L.new(n212.outputs[0], n202.inputs[1])
_L.new(n19.outputs[0], n140.inputs[0])
_L.new(n153.outputs[0], n178.inputs[0])
_L.new(n44.outputs[0], n24.inputs[0])
_L.new(n22.outputs[0], n26.inputs[0])
_L.new(n50.outputs[0], n49.inputs[0])
_L.new(n134.outputs[10], n51.inputs[0])
_L.new(n134.outputs[9], n52.inputs[0])
_L.new(n57.outputs[0], n41.inputs[0])
_L.new(n46.outputs[0], n18.inputs[0])
_L.new(n45.outputs[0], n19.inputs[0])
_L.new(n42.outputs[0], n23.inputs[0])
_L.new(n137.outputs[0], n138.inputs[0])
_L.new(n138.outputs[0], n135.inputs[0])
_L.new(n143.outputs[0], n147.inputs[0])
_L.new(n147.outputs[0], n148.inputs[0])
_L.new(n152.outputs[0], n177.inputs[0])
_L.new(n157.outputs[0], n20.inputs[0])
_L.new(n158.outputs[0], n169.inputs[0])
_L.new(n136.outputs[0], n175.inputs[0])
_L.new(n175.outputs[0], n159.inputs[0])
_L.new(n148.outputs[0], n159.inputs[1])
_L.new(n160.outputs[0], n175.inputs[1])
_L.new(n145.outputs[0], n161.inputs[0])
_L.new(n23.outputs[0], n161.inputs[3])
_L.new(n140.outputs[0], n161.inputs[4])
_L.new(n1.outputs[0], n136.inputs[0])
_L.new(n180.outputs[0], n188.inputs[0])
_L.new(n162.outputs[0], n174.inputs[1])
_L.new(n163.outputs[0], n174.inputs[0])
_L.new(n159.outputs[0], n176.inputs[0])
_L.new(n164.outputs[0], n152.inputs[0])
_L.new(n176.outputs[0], n165.inputs[0])
_L.new(n176.outputs[0], n166.inputs[0])
_L.new(n166.outputs[0], n181.inputs[0])
_L.new(n187.outputs[0], n36.inputs[0])
_L.new(n189.outputs[0], n181.inputs[1])
_L.new(n165.outputs[2], n171.inputs[0])
_L.new(n171.outputs[2], n157.inputs[0])
_L.new(n165.outputs[1], n172.inputs[0])
_L.new(n167.outputs[0], n180.inputs[0])
_L.new(n167.outputs[0], n173.inputs[0])
_L.new(n173.outputs[2], n170.inputs[0])
_L.new(n157.outputs[0], n170.inputs[1])
_L.new(n172.outputs[2], n170.inputs[2])
_L.new(n169.outputs[0], n170.inputs[4])
_L.new(n180.outputs[0], n179.inputs[0])
_L.new(n170.outputs[0], n179.inputs[3])
_L.new(n179.outputs[0], n166.inputs[2])
_L.new(n174.outputs[0], n176.inputs[2])
_L.new(n188.outputs[2], n189.inputs[0])
_L.new(n181.outputs[0], n274.inputs[0])
_L.new(n274.outputs[0], n186.inputs[0])
_L.new(n175.outputs[1], n153.inputs[0])
_L.new(n186.outputs[0], n187.inputs[0])
_L.new(n177.outputs[0], n176.inputs[1])
_L.new(n178.outputs[0], n164.inputs[0])
_L.new(n21.outputs[0], n25.inputs[0])
_L.new(n134.outputs[2], n21.inputs[0])
_L.new(n134.outputs[1], n22.inputs[0])
_L.new(n134.outputs[5], n45.inputs[0])
_L.new(n134.outputs[4], n44.inputs[0])
_L.new(n22.outputs[0], n42.inputs[0])
_L.new(n193.outputs[0], n191.inputs[0])
_L.new(n205.outputs[0], n217.inputs[0])
_L.new(n217.outputs[0], n192.inputs[0])
_L.new(n191.outputs[2], n203.inputs[3])
_L.new(n204.outputs[1], n201.inputs[0])
_L.new(n201.outputs[0], n205.inputs[0])
_L.new(n25.outputs[0], n28.inputs[0])
_L.new(n223.outputs[0], n227.inputs[3])
_L.new(n27.outputs[0], n205.inputs[3])
_L.new(n28.outputs[0], n27.inputs[0])
_L.new(n207.outputs[0], n205.inputs[1])
_L.new(n27.outputs[0], n207.inputs[2])
_L.new(n20.outputs[0], n29.inputs[0])
_L.new(n29.outputs[0], n209.inputs[0])
_L.new(n210.outputs[0], n211.inputs[0])
_L.new(n211.outputs[0], n212.inputs[0])
_L.new(n221.outputs[0], n214.inputs[0])
_L.new(n214.outputs[0], n213.inputs[0])
_L.new(n203.outputs[0], n216.inputs[0])
_L.new(n216.outputs[0], n223.inputs[0])
_L.new(n36.outputs[0], n37.inputs[0])
_L.new(n37.outputs[0], n30.inputs[0])
_L.new(n30.outputs[0], n218.inputs[0])
_L.new(n40.outputs[0], n230.inputs[7])
_L.new(n26.outputs[0], n220.inputs[0])
_L.new(n33.outputs[0], n221.inputs[2])
_L.new(n31.outputs[0], n32.inputs[0])
_L.new(n134.outputs[3], n47.inputs[0])
_L.new(n47.outputs[0], n31.inputs[0])
_L.new(n32.outputs[0], n33.inputs[0])
_L.new(n233.outputs[0], n222.inputs[0])
_L.new(n222.outputs[2], n235.inputs[0])
_L.new(n235.outputs[2], n38.inputs[0])
_L.new(n38.outputs[0], n35.inputs[0])
_L.new(n41.outputs[0], n242.inputs[0])
_L.new(n244.outputs[0], n241.inputs[0])
_L.new(n35.outputs[0], n56.inputs[0])
_L.new(n267.outputs[0], n268.inputs[2])
_L.new(n56.outputs[0], n267.inputs[0])
_L.new(n268.outputs[0], n266.inputs[1])
_L.new(n237.outputs[0], n62.inputs[0])
_L.new(n60.outputs[0], n252.inputs[1])
_L.new(n241.outputs[0], n256.inputs[0])
_L.new(n240.outputs[0], n241.inputs[1])
_L.new(n55.outputs[0], n240.inputs[2])
_L.new(n227.outputs[0], n231.inputs[0])
_L.new(n48.outputs[0], n55.inputs[0])
_L.new(n42.outputs[0], n43.inputs[0])
_L.new(n134.outputs[6], n46.inputs[0])
_L.new(n134.outputs[7], n57.inputs[0])
_L.new(n134.outputs[12], n48.inputs[0])
_L.new(n134.outputs[11], n50.inputs[0])
_L.new(n52.outputs[0], n54.inputs[0])
_L.new(n51.outputs[0], n53.inputs[0])
_L.new(n54.outputs[0], n60.inputs[0])
_L.new(n53.outputs[0], n61.inputs[0])
_L.new(n58.outputs[0], n244.inputs[1])
_L.new(n134.outputs[8], n59.inputs[0])
_L.new(n59.outputs[0], n58.inputs[0])
_L.new(n61.outputs[0], n257.inputs[0])
_L.new(n62.outputs[0], n63.inputs[0])
_L.new(n63.outputs[0], n64.inputs[0])
_L.new(n63.outputs[0], n68.inputs[0])
_L.new(n74.outputs[0], n65.inputs[0])
_L.new(n66.outputs[0], n64.inputs[0])
_L.new(n67.outputs[0], n66.inputs[0])
_L.new(n115.outputs[0], n113.inputs[0])
_L.new(n106.outputs[0], n84.inputs[1])
_L.new(n100.outputs[0], n101.inputs[0])
_L.new(n101.outputs[1], n102.inputs[0])
_L.new(n101.outputs[2], n103.inputs[0])
_L.new(n97.outputs[0], n85.inputs[0])
_L.new(n85.outputs[2], n94.inputs[0])
_L.new(n102.outputs[2], n94.inputs[1])
_L.new(n103.outputs[2], n94.inputs[2])
_L.new(n70.outputs[0], n108.inputs[0])
_L.new(n73.outputs[0], n75.inputs[1])
_L.new(n99.outputs[0], n108.inputs[2])
_L.new(n84.outputs[0], n83.inputs[5])
_L.new(n68.outputs[0], n75.inputs[0])
_L.new(n75.outputs[0], n104.inputs[0])
_L.new(n104.outputs[0], n105.inputs[0])
_L.new(n70.outputs[0], n69.inputs[0])
_L.new(n105.outputs[0], n100.inputs[0])
_L.new(n75.outputs[1], n99.inputs[0])
_L.new(n109.outputs[0], n84.inputs[0])
_L.new(n83.outputs[2], n82.inputs[5])
_L.new(n125.outputs[0], n126.inputs[1])
_L.new(n80.outputs[0], n79.inputs[0])
_L.new(n79.outputs[2], n78.inputs[0])
_L.new(n78.outputs[0], n106.inputs[0])
_L.new(n71.outputs[0], n76.inputs[0])
_L.new(n84.outputs[0], n83.inputs[4])
_L.new(n72.outputs[0], n76.inputs[0])
_L.new(n108.outputs[1], n109.inputs[0])
_L.new(n74.outputs[0], n70.inputs[0])
_L.new(n112.outputs[0], n83.inputs[3])
_L.new(n111.outputs[13], n112.inputs[0])
_L.new(n124.outputs[14], n127.inputs[0])
_L.new(n127.outputs[0], n126.inputs[3])
_L.new(n124.outputs[1], n125.inputs[1])
_L.new(n123.outputs[1], n125.inputs[0])
_L.new(n120.outputs[0], n129.inputs[0])
_L.new(n129.outputs[0], n126.inputs[5])
_L.new(n190.outputs[15], n187.inputs[2])
_L.new(n239.outputs[16], n237.inputs[2])
_L.new(n273.outputs[17], n272.inputs[2])
_L.new(n117.outputs[0], n2.inputs[0])
_L.new(n117.outputs[1], n2.inputs[3])
_L.new(n161.outputs[0], n1.inputs[0])
_L.new(n161.outputs[4], n1.inputs[3])
_L.new(n199.outputs[0], n0.inputs[0])
_L.new(n199.outputs[1], n0.inputs[3])
_L.new(n275.outputs[1], n276.inputs[0])
_L.new(n275.outputs[0], n276.inputs[2])
_L.new(n276.outputs[0], n269.inputs[2])
n77.is_active_output = True

# ---- transforms, parenting, visibility, modifiers, constraints
ob_cupcake.location = (0.5175, 0.2975, 0.0)
ob_cupcake.rotation_euler = (0.0, -0.0, 1.051)
_m = ob_cupcake.modifiers.new('GeometryNodes', 'NODES')
_m.node_group = ng_geometry_nodes
_gi = [s.identifier for s in ng_geometry_nodes.interface.items_tree if s.item_type == 'SOCKET' and s.in_out == 'INPUT']
_m[_gi[1]] = 1.03  # Radius
_m[_gi[2]] = 0.68  # Dough Sourface
_m[_gi[3]] = 0.22  # Dough Height
_m[_gi[4]] = 70  # Cup Folds
_m[_gi[5]] = 1.09  # Cup Height
_m[_gi[6]] = 0.74  # Cup Base
_m[_gi[7]] = 0.78  # Cream Height
_m[_gi[8]] = 3.88  # Cream Rotations
_m[_gi[9]] = 1.25  # Cream Thickness
_m[_gi[10]] = 0.07  # Cream Tip
_m[_gi[11]] = 0.66  # Cream Width
_m[_gi[12]] = -0.112  # Cream offset
_m[_gi[14]] = 0.22  # Floor Sprinkles
_m[_gi[15]] = mat_paper  # Paper
_m[_gi[16]] = mat_dough  # Dough
_m[_gi[17]] = mat_cream_pink  # Cream
ob_cupcake_2.location = (2.286, 1.904, 0.0)
ob_cupcake_2.rotation_euler = (0.0, -0.0, 1.051)
_m = ob_cupcake_2.modifiers.new('GeometryNodes', 'NODES')
_m.node_group = ng_geometry_nodes
_gi = [s.identifier for s in ng_geometry_nodes.interface.items_tree if s.item_type == 'SOCKET' and s.in_out == 'INPUT']
_m[_gi[2]] = 0.3  # Dough Sourface
_m[_gi[3]] = 0.32  # Dough Height
_m[_gi[4]] = 70  # Cup Folds
_m[_gi[6]] = 0.7  # Cup Base
_m[_gi[7]] = 0.74  # Cream Height
_m[_gi[8]] = 2.47  # Cream Rotations
_m[_gi[9]] = 1.44  # Cream Thickness
_m[_gi[10]] = 0.17  # Cream Tip
_m[_gi[11]] = 0.79  # Cream Width
_m[_gi[12]] = -0.192  # Cream offset
_m[_gi[13]] = 0.92  # Cupcake Sprinkles
_m[_gi[14]] = 0.34  # Floor Sprinkles
_m[_gi[15]] = mat_paper_cyan  # Paper
_m[_gi[16]] = mat_dough  # Dough
_m[_gi[17]] = mat_cream_cyan  # Cream
ob_cupcake_3.location = (-0.8615, 1.813, 9.313e-10)
ob_cupcake_3.rotation_euler = (0.0, -0.0, 1.051)
_m = ob_cupcake_3.modifiers.new('GeometryNodes', 'NODES')
_m.node_group = ng_geometry_nodes
_gi = [s.identifier for s in ng_geometry_nodes.interface.items_tree if s.item_type == 'SOCKET' and s.in_out == 'INPUT']
_m[_gi[2]] = 0.3  # Dough Sourface
_m[_gi[3]] = 0.32  # Dough Height
_m[_gi[4]] = 70  # Cup Folds
_m[_gi[6]] = 0.7  # Cup Base
_m[_gi[7]] = 0.75  # Cream Height
_m[_gi[9]] = 1.23  # Cream Thickness
_m[_gi[10]] = 0.08  # Cream Tip
_m[_gi[11]] = 0.66  # Cream Width
_m[_gi[12]] = -0.112  # Cream offset
_m[_gi[13]] = 0.92  # Cupcake Sprinkles
_m[_gi[14]] = 0.22  # Floor Sprinkles
_m[_gi[15]] = mat_paper_purple  # Paper
_m[_gi[16]] = mat_dough  # Dough
_m[_gi[17]] = mat_cream_purple  # Cream
ob_camera.location = (-1.115, -7.308, 3.324)
ob_camera.rotation_euler = (1.284, -4.612e-08, -0.2034)
ob_camera.lock_rotations_4d = False
ob_camera.empty_display_type = 'ARROWS'
ob_camera.color = (0.0, 0.0, 0.0, 0.0)
ob_camera.display_type = 'WIRE'
ob_camera.lineart.crease_threshold = 0.0
ob_trilamp_back.location = (2.416, -4.365, 1.162)
ob_trilamp_back.rotation_euler = (0.0, -0.0, -1.172)
_c = ob_trilamp_back.constraints.new('TRACK_TO'); _c.name = 'Track To'
_c.target = ob_cupcake
ob_trilamp_fill.location = (5.019, 1.532, 3.891)
ob_trilamp_fill.rotation_euler = (0.0, -0.0, -1.172)
_c = ob_trilamp_fill.constraints.new('TRACK_TO'); _c.name = 'Track To'
_c.target = ob_cupcake
ob_trilamp_key.location = (-4.213, -0.7508, 2.292)
ob_trilamp_key.rotation_euler = (0.0, -0.0, -1.172)
ob_trilamp_key.scale = (2.141, 2.141, 2.141)
_c = ob_trilamp_key.constraints.new('TRACK_TO'); _c.name = 'Track To'
_c.target = ob_cupcake
ob_plane.location = (0.6292, 0.4419, 0.0)
ob_plane.rotation_euler = (0.0, -0.0, -1.57)
ob_plane.scale = (7.356, 7.356, 7.356)
ob_chip.location = (0.6292, 0.4419, 0.0)
ob_chip.rotation_euler = (0.0, -0.0, -1.172)
_m = ob_chip.modifiers.new('Subdivision', 'SUBSURF')
_m.render_levels = 1
_m = ob_chip.modifiers.new('Auto Smooth', 'NODES')
_m.node_group = ng_auto_smooth
_gi = [s.identifier for s in ng_auto_smooth.interface.items_tree if s.item_type == 'SOCKET' and s.in_out == 'INPUT']
_m[_gi[1]] = 1.347  # Angle
ob_area.location = (0.6281, -0.2777, 4.212)
ob_area.rotation_euler = (1.494, -0.005689, 0.06301)
ob_area.scale = (2.88, 2.88, 2.88)
ob_point.location = (4.487, 0.6867, 6.014)
ob_point.rotation_euler = (0.0, -0.0, -1.172)
ob_point_001.location = (-3.416, 1.13, 5.652)
ob_point_001.rotation_euler = (0.0, -0.0, -1.172)
ob_trilamp_fill_001.location = (0.2772, 1.642, 6.398)
ob_trilamp_fill_001.rotation_euler = (0.0, -0.0, -1.172)
_c = ob_trilamp_fill_001.constraints.new('TRACK_TO'); _c.name = 'Track To'
_c.target = ob_cupcake

# ---- collection membership
col_collection.objects.link(ob_cupcake)
col_collection.objects.link(ob_cupcake_2)
col_collection.objects.link(ob_cupcake_3)
col_other.objects.link(ob_camera)
col_other.objects.link(ob_trilamp_back)
col_other.objects.link(ob_trilamp_fill)
col_other.objects.link(ob_trilamp_key)
col_other.objects.link(ob_plane)
col_other.objects.link(ob_chip)
col_other.objects.link(ob_area)
col_other.objects.link(ob_point)
col_other.objects.link(ob_point_001)
col_other.objects.link(ob_trilamp_fill_001)

# ---- scene / render settings (as saved in the file)
scene.camera = ob_camera
scene.frame_start = 1; scene.frame_end = 170; scene.frame_set(1)
scene.render.engine = 'BLENDER_EEVEE_NEXT'
scene.render.image_settings.file_format = 'FFMPEG'
scene.render.image_settings.color_mode = 'RGB'
scene.render.use_high_quality_normals = True
scene.cycles.samples = 1200
scene.cycles.sampling_pattern = 'TABULATED_SOBOL'
scene.cycles.use_adaptive_sampling = False
scene.cycles.use_light_tree = False
scene.eevee.gi_cubemap_resolution = '1024'
scene.eevee.taa_render_samples = 1200
scene.eevee.use_taa_reprojection = False
scene.eevee.use_gtao = True
scene.eevee.gtao_quality = 0.4762
scene.eevee.gtao_distance = 0.37
scene.eevee.fast_gi_quality = 0.4762
scene.eevee.use_bokeh_jittered = True
scene.eevee.use_raytracing = True
scene.view_settings.view_transform = 'Filmic'
bpy.context.view_layer.update()
